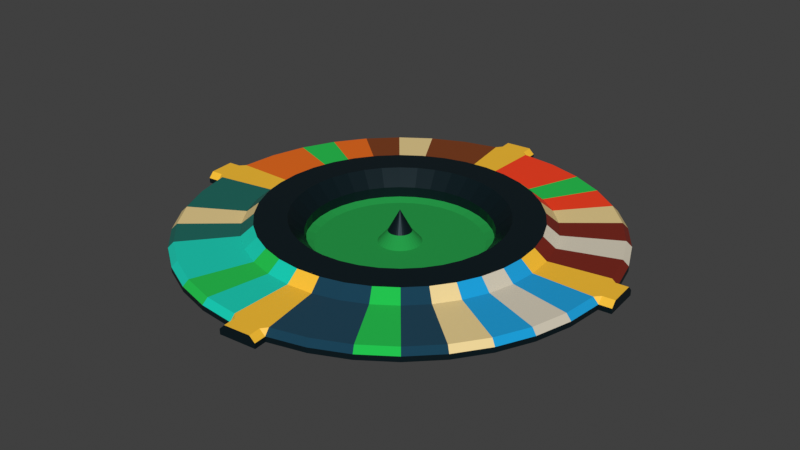 # Source: plateau.blend  (saved by Blender 2.93.21; exported with 4.5.12 LTS)
import bpy
from mathutils import Matrix  # noqa: F401  (used for matrix-valued properties, if any)

bpy.ops.wm.read_factory_settings(use_empty=True)
scene = bpy.context.scene
scene.name = 'Scene'

# ---- collections
col_collection = bpy.data.collections.new('Collection'); scene.collection.children.link(col_collection)

# ---- materials (node trees are filled in below, after node groups)
mat_plateau = bpy.data.materials.new('Plateau')
mat_plateau.use_transparent_shadow = False
mat_corner = bpy.data.materials.new('Corner')
mat_corner.use_transparent_shadow = False
mat_tapis = bpy.data.materials.new('Tapis')
mat_tapis.use_transparent_shadow = False
mat_border = bpy.data.materials.new('Border')
mat_border.use_transparent_shadow = False
mat_lightblue = bpy.data.materials.new('LightBlue')
mat_lightblue.use_transparent_shadow = False
mat_darkblue = bpy.data.materials.new('DarkBlue')
mat_darkblue.use_transparent_shadow = False
mat_cyan = bpy.data.materials.new('Cyan')
mat_cyan.use_transparent_shadow = False
mat_darkcyan = bpy.data.materials.new('DarkCyan')
mat_darkcyan.use_transparent_shadow = False
mat_orange = bpy.data.materials.new('Orange')
mat_orange.use_transparent_shadow = False
mat_darkorange = bpy.data.materials.new('DarkOrange')
mat_darkorange.use_transparent_shadow = False
mat_red = bpy.data.materials.new('Red')
mat_red.use_transparent_shadow = False
mat_darkred = bpy.data.materials.new('DarkRed')
mat_darkred.use_transparent_shadow = False
mat_lightyellow = bpy.data.materials.new('LightYellow')
mat_lightyellow.use_transparent_shadow = False
mat_green = bpy.data.materials.new('Green')
mat_green.use_transparent_shadow = False
mat_lightcyan = bpy.data.materials.new('LightCyan')
mat_lightcyan.use_transparent_shadow = False

# ---- material node trees
mat_plateau.use_nodes = True; mat_plateau.node_tree.nodes.clear()
_N = mat_plateau.node_tree.nodes; _L = mat_plateau.node_tree.links
n0 = _N.new('ShaderNodeBsdfPrincipled'); n0.name = 'Principled BSDF'; n0.location = (10, 300)
n0.distribution = 'GGX'
n0.subsurface_method = 'BURLEY'
n0.inputs[0].default_value = (0.956, 0.8714, 0.6939, 1.0)
n0.inputs[1].default_value = 0.5
n0.inputs[2].default_value = 1.0
n0.inputs[3].default_value = 1.45
n0.inputs[14].default_value = (0.989, 0.9678, 0.9235, 1.0)
n0.inputs[27].default_value = (0.0, 0.0, 0.0, 1.0)
n0.inputs[28].default_value = 1.0
n1 = _N.new('ShaderNodeOutputMaterial'); n1.name = 'Material Output'; n1.location = (300, 300)
_L.new(n0.outputs[0], n1.inputs[0])
n1.is_active_output = True
mat_corner.use_nodes = True; mat_corner.node_tree.nodes.clear()
_N = mat_corner.node_tree.nodes; _L = mat_corner.node_tree.links
n0 = _N.new('ShaderNodeBsdfPrincipled'); n0.name = 'Principled BSDF'; n0.location = (10, 300)
n0.distribution = 'GGX'
n0.subsurface_method = 'BURLEY'
n0.inputs[0].default_value = (1.0, 0.5583, 0.0356, 1.0)
n0.inputs[3].default_value = 1.45
n0.inputs[27].default_value = (0.0, 0.0, 0.0, 1.0)
n0.inputs[28].default_value = 1.0
n1 = _N.new('ShaderNodeOutputMaterial'); n1.name = 'Material Output'; n1.location = (300, 300)
_L.new(n0.outputs[0], n1.inputs[0])
n1.is_active_output = True
mat_tapis.use_nodes = True; mat_tapis.node_tree.nodes.clear()
_N = mat_tapis.node_tree.nodes; _L = mat_tapis.node_tree.links
n0 = _N.new('ShaderNodeBsdfPrincipled'); n0.name = 'Principled BSDF'; n0.location = (10, 300)
n0.distribution = 'GGX'
n0.subsurface_method = 'BURLEY'
n0.inputs[0].default_value = (0.016, 0.3278, 0.06301, 1.0)
n0.inputs[2].default_value = 1.0
n0.inputs[3].default_value = 1.45
n0.inputs[13].default_value = 0.2
n0.inputs[27].default_value = (0.0, 0.0, 0.0, 1.0)
n0.inputs[28].default_value = 1.0
n1 = _N.new('ShaderNodeOutputMaterial'); n1.name = 'Material Output'; n1.location = (300, 300)
_L.new(n0.outputs[0], n1.inputs[0])
n1.is_active_output = True
mat_border.use_nodes = True; mat_border.node_tree.nodes.clear()
_N = mat_border.node_tree.nodes; _L = mat_border.node_tree.links
n0 = _N.new('ShaderNodeBsdfPrincipled'); n0.name = 'Principled BSDF'; n0.location = (10, 300)
n0.distribution = 'GGX'
n0.subsurface_method = 'BURLEY'
n0.inputs[0].default_value = (0.006512, 0.01681, 0.02217, 1.0)
n0.inputs[1].default_value = 0.4
n0.inputs[2].default_value = 0.4
n0.inputs[3].default_value = 1.45
n0.inputs[13].default_value = 0.2
n0.inputs[27].default_value = (0.0, 0.0, 0.0, 1.0)
n0.inputs[28].default_value = 1.0
n1 = _N.new('ShaderNodeOutputMaterial'); n1.name = 'Material Output'; n1.location = (300, 300)
_L.new(n0.outputs[0], n1.inputs[0])
n1.is_active_output = True
mat_lightblue.use_nodes = True; mat_lightblue.node_tree.nodes.clear()
_N = mat_lightblue.node_tree.nodes; _L = mat_lightblue.node_tree.links
n0 = _N.new('ShaderNodeBsdfPrincipled'); n0.name = 'Principled BSDF'; n0.location = (10, 300)
n0.distribution = 'GGX'
n0.subsurface_method = 'BURLEY'
n0.inputs[0].default_value = (0.003347, 0.3467, 0.7011, 1.0)
n0.inputs[2].default_value = 1.0
n0.inputs[3].default_value = 1.45
n0.inputs[27].default_value = (0.0, 0.0, 0.0, 1.0)
n0.inputs[28].default_value = 1.0
n1 = _N.new('ShaderNodeOutputMaterial'); n1.name = 'Material Output'; n1.location = (300, 300)
_L.new(n0.outputs[0], n1.inputs[0])
n1.is_active_output = True
mat_darkblue.use_nodes = True; mat_darkblue.node_tree.nodes.clear()
_N = mat_darkblue.node_tree.nodes; _L = mat_darkblue.node_tree.links
n0 = _N.new('ShaderNodeBsdfPrincipled'); n0.name = 'Principled BSDF'; n0.location = (10, 300)
n0.distribution = 'GGX'
n0.subsurface_method = 'BURLEY'
n0.inputs[0].default_value = (0.002428, 0.04667, 0.0865, 1.0)
n0.inputs[2].default_value = 1.0
n0.inputs[3].default_value = 1.45
n0.inputs[27].default_value = (0.0, 0.0, 0.0, 1.0)
n0.inputs[28].default_value = 1.0
n1 = _N.new('ShaderNodeOutputMaterial'); n1.name = 'Material Output'; n1.location = (300, 300)
_L.new(n0.outputs[0], n1.inputs[0])
n1.is_active_output = True
mat_cyan.use_nodes = True; mat_cyan.node_tree.nodes.clear()
_N = mat_cyan.node_tree.nodes; _L = mat_cyan.node_tree.links
n0 = _N.new('ShaderNodeBsdfPrincipled'); n0.name = 'Principled BSDF'; n0.location = (10, 300)
n0.distribution = 'GGX'
n0.subsurface_method = 'BURLEY'
n0.inputs[0].default_value = (0.0, 0.6308, 0.473, 1.0)
n0.inputs[2].default_value = 1.0
n0.inputs[3].default_value = 1.45
n0.inputs[27].default_value = (0.0, 0.0, 0.0, 1.0)
n0.inputs[28].default_value = 1.0
n1 = _N.new('ShaderNodeOutputMaterial'); n1.name = 'Material Output'; n1.location = (300, 300)
_L.new(n0.outputs[0], n1.inputs[0])
n1.is_active_output = True
mat_darkcyan.use_nodes = True; mat_darkcyan.node_tree.nodes.clear()
_N = mat_darkcyan.node_tree.nodes; _L = mat_darkcyan.node_tree.links
n0 = _N.new('ShaderNodeBsdfPrincipled'); n0.name = 'Principled BSDF'; n0.location = (10, 300)
n0.distribution = 'GGX'
n0.subsurface_method = 'BURLEY'
n0.inputs[0].default_value = (0.002428, 0.1301, 0.1022, 1.0)
n0.inputs[2].default_value = 1.0
n0.inputs[3].default_value = 1.45
n0.inputs[27].default_value = (0.0, 0.0, 0.0, 1.0)
n0.inputs[28].default_value = 1.0
n1 = _N.new('ShaderNodeOutputMaterial'); n1.name = 'Material Output'; n1.location = (300, 300)
_L.new(n0.outputs[0], n1.inputs[0])
n1.is_active_output = True
mat_orange.use_nodes = True; mat_orange.node_tree.nodes.clear()
_N = mat_orange.node_tree.nodes; _L = mat_orange.node_tree.links
n0 = _N.new('ShaderNodeBsdfPrincipled'); n0.name = 'Principled BSDF'; n0.location = (10, 300)
n0.distribution = 'GGX'
n0.subsurface_method = 'BURLEY'
n0.inputs[0].default_value = (0.8148, 0.1413, 0.0, 1.0)
n0.inputs[2].default_value = 1.0
n0.inputs[3].default_value = 1.45
n0.inputs[27].default_value = (0.0, 0.0, 0.0, 1.0)
n0.inputs[28].default_value = 1.0
n1 = _N.new('ShaderNodeOutputMaterial'); n1.name = 'Material Output'; n1.location = (300, 300)
_L.new(n0.outputs[0], n1.inputs[0])
n1.is_active_output = True
mat_darkorange.use_nodes = True; mat_darkorange.node_tree.nodes.clear()
_N = mat_darkorange.node_tree.nodes; _L = mat_darkorange.node_tree.links
n0 = _N.new('ShaderNodeBsdfPrincipled'); n0.name = 'Principled BSDF'; n0.location = (10, 300)
n0.distribution = 'GGX'
n0.subsurface_method = 'BURLEY'
n0.inputs[0].default_value = (0.1946, 0.03689, 0.0, 1.0)
n0.inputs[2].default_value = 1.0
n0.inputs[3].default_value = 1.45
n0.inputs[27].default_value = (0.0, 0.0, 0.0, 1.0)
n0.inputs[28].default_value = 1.0
n1 = _N.new('ShaderNodeOutputMaterial'); n1.name = 'Material Output'; n1.location = (300, 300)
_L.new(n0.outputs[0], n1.inputs[0])
n1.is_active_output = True
mat_red.use_nodes = True; mat_red.node_tree.nodes.clear()
_N = mat_red.node_tree.nodes; _L = mat_red.node_tree.links
n0 = _N.new('ShaderNodeBsdfPrincipled'); n0.name = 'Principled BSDF'; n0.location = (10, 300)
n0.distribution = 'GGX'
n0.subsurface_method = 'BURLEY'
n0.inputs[0].default_value = (0.9539, 0.04376, 0.00354, 1.0)
n0.inputs[2].default_value = 1.0
n0.inputs[3].default_value = 1.45
n0.inputs[27].default_value = (0.0, 0.0, 0.0, 1.0)
n0.inputs[28].default_value = 1.0
n1 = _N.new('ShaderNodeOutputMaterial'); n1.name = 'Material Output'; n1.location = (300, 300)
_L.new(n0.outputs[0], n1.inputs[0])
n1.is_active_output = True
mat_darkred.use_nodes = True; mat_darkred.node_tree.nodes.clear()
_N = mat_darkred.node_tree.nodes; _L = mat_darkred.node_tree.links
n0 = _N.new('ShaderNodeBsdfPrincipled'); n0.name = 'Principled BSDF'; n0.location = (10, 300)
n0.distribution = 'GGX'
n0.subsurface_method = 'BURLEY'
n0.inputs[0].default_value = (0.1845, 0.009134, 0.0, 1.0)
n0.inputs[2].default_value = 1.0
n0.inputs[3].default_value = 1.45
n0.inputs[27].default_value = (0.0, 0.0, 0.0, 1.0)
n0.inputs[28].default_value = 1.0
n1 = _N.new('ShaderNodeOutputMaterial'); n1.name = 'Material Output'; n1.location = (300, 300)
_L.new(n0.outputs[0], n1.inputs[0])
n1.is_active_output = True
mat_lightyellow.use_nodes = True; mat_lightyellow.node_tree.nodes.clear()
_N = mat_lightyellow.node_tree.nodes; _L = mat_lightyellow.node_tree.links
n0 = _N.new('ShaderNodeBsdfPrincipled'); n0.name = 'Principled BSDF'; n0.location = (10, 300)
n0.distribution = 'GGX'
n0.subsurface_method = 'BURLEY'
n0.inputs[0].default_value = (0.855, 0.6596, 0.2997, 1.0)
n0.inputs[3].default_value = 1.45
n0.inputs[27].default_value = (0.0, 0.0, 0.0, 1.0)
n0.inputs[28].default_value = 1.0
n1 = _N.new('ShaderNodeOutputMaterial'); n1.name = 'Material Output'; n1.location = (300, 300)
_L.new(n0.outputs[0], n1.inputs[0])
n1.is_active_output = True
mat_green.use_nodes = True; mat_green.node_tree.nodes.clear()
_N = mat_green.node_tree.nodes; _L = mat_green.node_tree.links
n0 = _N.new('ShaderNodeBsdfPrincipled'); n0.name = 'Principled BSDF'; n0.location = (10, 300)
n0.distribution = 'GGX'
n0.subsurface_method = 'BURLEY'
n0.inputs[0].default_value = (0.008568, 0.5457, 0.07036, 1.0)
n0.inputs[2].default_value = 1.0
n0.inputs[3].default_value = 1.45
n0.inputs[27].default_value = (0.0, 0.0, 0.0, 1.0)
n0.inputs[28].default_value = 1.0
n1 = _N.new('ShaderNodeOutputMaterial'); n1.name = 'Material Output'; n1.location = (300, 300)
_L.new(n0.outputs[0], n1.inputs[0])
n1.is_active_output = True
mat_lightcyan.use_nodes = True; mat_lightcyan.node_tree.nodes.clear()
_N = mat_lightcyan.node_tree.nodes; _L = mat_lightcyan.node_tree.links
n0 = _N.new('ShaderNodeBsdfPrincipled'); n0.name = 'Principled BSDF'; n0.location = (10, 300)
n0.distribution = 'GGX'
n0.subsurface_method = 'BURLEY'
n0.inputs[0].default_value = (0.3231, 0.9131, 0.8308, 1.0)
n0.inputs[2].default_value = 1.0
n0.inputs[3].default_value = 1.45
n0.inputs[27].default_value = (0.0, 0.0, 0.0, 1.0)
n0.inputs[28].default_value = 1.0
n1 = _N.new('ShaderNodeOutputMaterial'); n1.name = 'Material Output'; n1.location = (300, 300)
_L.new(n0.outputs[0], n1.inputs[0])
n1.is_active_output = True

# ---- world
world_world = bpy.data.worlds.new('World'); scene.world = world_world
world_world.use_nodes = True; world_world.node_tree.nodes.clear()
_N = world_world.node_tree.nodes; _L = world_world.node_tree.links
n0 = _N.new('ShaderNodeOutputWorld'); n0.name = 'World Output'; n0.location = (300, 300)
n1 = _N.new('ShaderNodeBackground'); n1.name = 'Background'; n1.location = (10, 300)
n1.inputs[0].default_value = (0.05088, 0.05088, 0.05088, 1.0)
_L.new(n1.outputs[0], n0.inputs[0])
n0.is_active_output = True
world_world.color = (0.05088, 0.05088, 0.05088)
world_world.use_sun_shadow = False
world_world.sun_shadow_jitter_overblur = 0.0

# ---- meshes
me_cylinder = bpy.data.meshes.new('Cylinder')
me_cylinder.from_pydata([(0.0, 1.0, -0.025), (-1.529e-08, 0.6937, 0.02616), (0.1736, 0.9848, -0.025), (0.1205, 0.6831, 0.02616), (0.342, 0.9397, -0.025), (0.2372, 0.6518, 0.02616), (0.5, 0.866, -0.025), (0.3468, 0.6007, 0.02616), (0.6428, 0.766, -0.025), (0.4459, 0.5314, 0.02616), (0.766, 0.6428, -0.025), (0.5314, 0.4459, 0.02616), (0.866, 0.5, -0.025), (0.6007, 0.3468, 0.02616), (0.9397, 0.342, -0.025), (0.6518, 0.2372, 0.02616), (0.9848, 0.1736, -0.025), (0.6831, 0.1205, 0.02616), (1.0, -4.371e-08, -0.025), (0.6937, -3.275e-08, 0.02616), (0.9848, -0.1736, -0.025), (0.6831, -0.1205, 0.02616), (0.9397, -0.342, -0.025), (0.6518, -0.2372, 0.02616), (0.866, -0.5, -0.025), (0.6007, -0.3468, 0.02616), (0.766, -0.6428, -0.025), (0.5314, -0.4459, 0.02616), (0.6428, -0.766, -0.025), (0.4459, -0.5314, 0.02616), (0.5, -0.866, -0.025), (0.3468, -0.6007, 0.02616), (0.342, -0.9397, -0.025), (0.2372, -0.6518, 0.02616), (0.1736, -0.9848, -0.025), (0.1205, -0.6831, 0.02616), (-8.742e-08, -1.0, -0.025), (-6.507e-08, -0.6937, 0.02616), (-0.1736, -0.9848, -0.025), (-0.1205, -0.6831, 0.02616), (-0.342, -0.9397, -0.025), (-0.2372, -0.6518, 0.02616), (-0.5, -0.866, -0.025), (-0.3468, -0.6007, 0.02616), (-0.6428, -0.766, -0.025), (-0.4459, -0.5314, 0.02616), (-0.766, -0.6428, -0.025), (-0.5314, -0.4459, 0.02616), (-0.866, -0.5, -0.025), (-0.6007, -0.3468, 0.02616), (-0.9397, -0.342, -0.025), (-0.6518, -0.2372, 0.02616), (-0.9848, -0.1736, -0.025), (-0.6831, -0.1205, 0.02616), (-1.0, 1.192e-08, -0.025), (-0.6937, -1.215e-08, 0.02616), (-0.9848, 0.1736, -0.025), (-0.6831, 0.1205, 0.02616), (-0.9397, 0.342, -0.025), (-0.6518, 0.2372, 0.02616), (-0.866, 0.5, -0.025), (-0.6007, 0.3468, 0.02616), (-0.766, 0.6428, -0.025), (-0.5314, 0.4459, 0.02616), (-0.6428, 0.766, -0.025), (-0.4459, 0.5314, 0.02616), (-0.5, 0.866, -0.025), (-0.3468, 0.6007, 0.02616), (-0.342, 0.9397, -0.025), (-0.2372, 0.6518, 0.02616), (-0.1736, 0.9848, -0.025), (-0.1205, 0.6831, 0.02616), (1.049, 0.09182, -0.002439), (-0.09182, 1.049, -0.002443), (-1.049, -0.09182, -0.002439), (0.09182, -1.049, -0.002439), (1.042, 0.1786, -0.025), (1.042, 0.1786, -0.0005992), (1.044, 0.1531, 0.025), (1.055, 0.03049, 0.025), (1.057, 0.004992, -0.0005992), (1.057, 0.004992, -0.025), (-0.1786, 1.042, -0.025), (-0.1786, 1.042, -0.000603), (-0.1531, 1.044, 0.025), (-0.03049, 1.055, 0.025), (-0.004992, 1.057, -0.000603), (-0.004992, 1.057, -0.025), (-1.042, -0.1786, -0.025), (-1.042, -0.1786, -0.0005993), (-1.044, -0.1531, 0.025), (-1.055, -0.03049, 0.025), (-1.057, -0.004991, -0.0005993), (-1.057, -0.004991, -0.025), (0.1786, -1.042, -0.025), (0.1786, -1.042, -0.0005993), (0.1531, -1.044, 0.025), (0.03049, -1.055, 0.025), (0.004992, -1.057, -0.0005993), (0.004992, -1.057, -0.025), (0.1692, 0.9595, 0.025), (0.1736, 0.9848, -0.0005993), (-2.979e-09, 0.9743, 0.025), (0.0, 1.0, -0.0005993), (-0.0255, 0.9978, 0.025), (0.3332, 0.9155, 0.025), (0.342, 0.9397, -0.0005993), (0.4872, 0.8438, 0.025), (0.5, 0.866, -0.0005993), (0.6263, 0.7464, 0.025), (0.6428, 0.766, -0.0005993), (0.7464, 0.6263, 0.025), (0.766, 0.6428, -0.0005993), (0.8438, 0.4872, 0.025), (0.866, 0.5, -0.0005993), (0.9155, 0.3332, 0.025), (0.9397, 0.342, -0.0005993), (0.9848, 0.1736, -0.0005993), (0.9595, 0.1692, 0.025), (0.987, 0.1481, 0.025), (0.9743, -4.304e-08, 0.025), (1.0, -4.371e-08, -0.0005993), (0.9978, 0.0255, 0.025), (0.9595, -0.1692, 0.025), (0.9848, -0.1736, -0.0005993), (0.9155, -0.3332, 0.025), (0.9397, -0.342, -0.0005993), (0.8438, -0.4872, 0.025), (0.866, -0.5, -0.0005993), (0.7464, -0.6263, 0.025), (0.766, -0.6428, -0.0005993), (0.6263, -0.7464, 0.025), (0.6428, -0.766, -0.0005993), (0.4872, -0.8438, 0.025), (0.5, -0.866, -0.0005993), (0.3332, -0.9155, 0.025), (0.342, -0.9397, -0.0005993), (0.1736, -0.9848, -0.0005993), (0.1692, -0.9595, 0.025), (0.1481, -0.987, 0.025), (-8.589e-08, -0.9743, 0.025), (-8.742e-08, -1.0, -0.0005993), (0.0255, -0.9978, 0.025), (-0.1692, -0.9595, 0.025), (-0.1736, -0.9848, -0.0005993), (-0.3332, -0.9155, 0.025), (-0.342, -0.9397, -0.0005993), (-0.4872, -0.8438, 0.025), (-0.5, -0.866, -0.0005993), (-0.6263, -0.7464, 0.025), (-0.6428, -0.766, -0.0005993), (-0.7464, -0.6263, 0.025), (-0.766, -0.6428, -0.0005993), (-0.8438, -0.4872, 0.025), (-0.866, -0.5, -0.0005993), (-0.9155, -0.3332, 0.025), (-0.9397, -0.342, -0.0005993), (-0.9848, -0.1736, -0.0005993), (-0.9595, -0.1692, 0.025), (-0.987, -0.1481, 0.025), (-0.9743, 7.408e-09, 0.025), (-1.0, 1.192e-08, -0.0005993), (-0.9978, -0.0255, 0.025), (-0.9595, 0.1692, 0.025), (-0.9848, 0.1736, -0.0005993), (-0.9155, 0.3332, 0.025), (-0.9397, 0.342, -0.0005993), (-0.8438, 0.4872, 0.025), (-0.866, 0.5, -0.0005993), (-0.7464, 0.6263, 0.025), (-0.766, 0.6428, -0.0005993), (-0.6263, 0.7464, 0.025), (-0.6428, 0.766, -0.0005993), (-0.4872, 0.8438, 0.025), (-0.5, 0.866, -0.0005993), (-0.3332, 0.9155, 0.025), (-0.342, 0.9397, -0.0005993), (-0.1736, 0.9848, -0.0005993), (-0.1692, 0.9595, 0.025), (-0.1481, 0.987, 0.025), (0.1208, 0.6851, 0.02381), (-1.532e-08, 0.6957, 0.02381), (0.2379, 0.6537, 0.02381), (0.3478, 0.6025, 0.02381), (0.4472, 0.5329, 0.02381), (0.5329, 0.4472, 0.02381), (0.6025, 0.3478, 0.02381), (0.6537, 0.2379, 0.02381), (0.6851, 0.1208, 0.02381), (0.6957, -3.284e-08, 0.02381), (0.6851, -0.1208, 0.02381), (0.6537, -0.2379, 0.02381), (0.6025, -0.3478, 0.02381), (0.5329, -0.4472, 0.02381), (0.4472, -0.5329, 0.02381), (0.3478, -0.6025, 0.02381), (0.2379, -0.6537, 0.02381), (0.1208, -0.6851, 0.02381), (-6.525e-08, -0.6957, 0.02381), (-0.1208, -0.6851, 0.02381), (-0.2379, -0.6537, 0.02381), (-0.3478, -0.6025, 0.02381), (-0.4472, -0.5329, 0.02381), (-0.5329, -0.4472, 0.02381), (-0.6025, -0.3478, 0.02381), (-0.6537, -0.2379, 0.02381), (-0.6851, -0.1208, 0.02381), (-0.6957, -1.218e-08, 0.02381), (-0.6851, 0.1208, 0.02381), (-0.6537, 0.2379, 0.02381), (-0.6025, 0.3478, 0.02381), (-0.5329, 0.4472, 0.02381), (-0.4472, 0.5329, 0.02381), (-0.3478, 0.6025, 0.02381), (-0.2379, 0.6537, 0.02381), (-0.1208, 0.6851, 0.02381), (-1.882e-08, 0.636, 0.07325), (0.1104, 0.6264, 0.07325), (0.2175, 0.5977, 0.07325), (0.318, 0.5508, 0.07325), (0.4088, 0.4872, 0.07325), (0.4872, 0.4088, 0.07325), (0.5508, 0.318, 0.07325), (0.5977, 0.2175, 0.07325), (0.6264, 0.1104, 0.07325), (0.636, -2.999e-08, 0.07325), (0.6264, -0.1104, 0.07325), (0.5977, -0.2175, 0.07325), (0.5508, -0.318, 0.07325), (0.4872, -0.4088, 0.07325), (0.4088, -0.4872, 0.07325), (0.318, -0.5508, 0.07325), (0.2175, -0.5977, 0.07325), (0.1104, -0.6264, 0.07325), (-5.953e-08, -0.636, 0.07325), (-0.1104, -0.6264, 0.07325), (-0.2175, -0.5977, 0.07325), (-0.318, -0.5508, 0.07325), (-0.4088, -0.4872, 0.07325), (-0.4872, -0.4088, 0.07325), (-0.5508, -0.318, 0.07325), (-0.5977, -0.2175, 0.07325), (-0.6264, -0.1104, 0.07325), (-0.636, -1.749e-08, 0.07325), (-0.6264, 0.1104, 0.07325), (-0.5977, 0.2175, 0.07325), (-0.5508, 0.318, 0.07325), (-0.4872, 0.4088, 0.07325), (-0.4088, 0.4872, 0.07325), (-0.318, 0.5508, 0.07325), (-0.2175, 0.5977, 0.07325), (-0.1104, 0.6264, 0.07325), (-1.176e-07, 0.05434, -0.007947), (0.009437, 0.05352, -0.007947), (0.01859, 0.05107, -0.007947), (0.02717, 0.04706, -0.007947), (0.03493, 0.04163, -0.007947), (0.04163, 0.03493, -0.007947), (0.04706, 0.02717, -0.007947), (0.05107, 0.01859, -0.007947), (0.05352, 0.009437, -0.007947), (0.05434, -1.115e-07, -0.007947), (0.05352, -0.009437, -0.007947), (0.05107, -0.01859, -0.007947), (0.04706, -0.02717, -0.007947), (0.04163, -0.03493, -0.007947), (0.03493, -0.04163, -0.007947), (0.02717, -0.04706, -0.007947), (0.01859, -0.05107, -0.007947), (0.009437, -0.05352, -0.007947), (-1.166e-07, -0.05434, -0.007947), (-0.009437, -0.05352, -0.007947), (-0.01859, -0.05107, -0.007947), (-0.02717, -0.04706, -0.007947), (-0.03493, -0.04163, -0.007947), (-0.04163, -0.03493, -0.007947), (-0.04706, -0.02717, -0.007947), (-0.05107, -0.01859, -0.007947), (-0.05352, -0.009437, -0.007947), (-0.05434, -8.361e-08, -0.007947), (-0.05352, 0.009437, -0.007947), (-0.05107, 0.01859, -0.007947), (-0.04706, 0.02717, -0.007947), (-0.04163, 0.03493, -0.007947), (-0.03493, 0.04163, -0.007947), (-0.02717, 0.04706, -0.007947), (-0.01859, 0.05107, -0.007947), (-0.009437, 0.05352, -0.007947), (-0.08018, 0.9164, 0.025), (-4.705e-08, 0.4188, -0.04591), (0.07272, 0.4124, -0.04591), (0.1432, 0.3935, -0.04591), (0.2094, 0.3627, -0.04591), (0.2692, 0.3208, -0.04591), (0.3208, 0.2692, -0.04591), (0.3627, 0.2094, -0.04591), (0.3935, 0.1432, -0.04591), (0.4124, 0.07272, -0.04591), (0.4188, -2.186e-08, -0.04591), (0.4124, -0.07272, -0.04591), (0.3935, -0.1432, -0.04591), (0.3627, -0.2094, -0.04591), (0.3208, -0.2692, -0.04591), (0.2692, -0.3208, -0.04591), (0.2094, -0.3627, -0.04591), (0.1432, -0.3935, -0.04591), (0.07272, -0.4124, -0.04591), (-4.551e-08, -0.4188, -0.04591), (-0.07272, -0.4124, -0.04591), (-0.1432, -0.3935, -0.04591), (-0.2094, -0.3627, -0.04591), (-0.2692, -0.3208, -0.04591), (-0.3208, -0.2692, -0.04591), (-0.3627, -0.2094, -0.04591), (-0.3935, -0.1432, -0.04591), (-0.4124, -0.07272, -0.04591), (-0.4188, -5.811e-08, -0.04591), (-0.4124, 0.07272, -0.04591), (-0.3935, 0.1432, -0.04591), (-0.3627, 0.2094, -0.04591), (-0.3208, 0.2692, -0.04591), (-0.2692, 0.3208, -0.04591), (-0.2094, 0.3627, -0.04591), (-0.1432, 0.3935, -0.04591), (-0.07272, 0.4124, -0.04591), (0.07272, 0.4124, 0.002839), (0.08499, 0.482, 0.07325), (-3.8e-08, 0.4894, 0.07325), (-4.713e-08, 0.4188, 0.002839), (0.1432, 0.3935, 0.002839), (0.1674, 0.4599, 0.07325), (0.2094, 0.3627, 0.002839), (0.2447, 0.4239, 0.07325), (0.2692, 0.3208, 0.002839), (0.3146, 0.3749, 0.07325), (0.3208, 0.2692, 0.002839), (0.3749, 0.3146, 0.07325), (0.3627, 0.2094, 0.002839), (0.4239, 0.2447, 0.07325), (0.3935, 0.1432, 0.002839), (0.4599, 0.1674, 0.07325), (0.4124, 0.07272, 0.002839), (0.482, 0.08499, 0.07325), (0.4188, -2.186e-08, 0.002839), (0.4894, -2.451e-08, 0.07325), (0.4124, -0.07272, 0.002839), (0.482, -0.08499, 0.07325), (0.3935, -0.1432, 0.002839), (0.4599, -0.1674, 0.07325), (0.3627, -0.2094, 0.002839), (0.4239, -0.2447, 0.07325), (0.3208, -0.2692, 0.002839), (0.3749, -0.3146, 0.07325), (0.2692, -0.3208, 0.002839), (0.3146, -0.3749, 0.07325), (0.2094, -0.3627, 0.002839), (0.2447, -0.4239, 0.07325), (0.1432, -0.3935, 0.002839), (0.1674, -0.4599, 0.07325), (0.07272, -0.4124, 0.002839), (0.08499, -0.482, 0.07325), (-4.559e-08, -0.4188, 0.002839), (-5.021e-08, -0.4894, 0.07325), (-0.07272, -0.4124, 0.002839), (-0.08499, -0.482, 0.07325), (-0.1432, -0.3935, 0.002839), (-0.1674, -0.4599, 0.07325), (-0.2094, -0.3627, 0.002839), (-0.2447, -0.4239, 0.07325), (-0.2692, -0.3208, 0.002839), (-0.3146, -0.3749, 0.07325), (-0.3208, -0.2692, 0.002839), (-0.3749, -0.3146, 0.07325), (-0.3627, -0.2094, 0.002839), (-0.4239, -0.2447, 0.07325), (-0.3935, -0.1432, 0.002839), (-0.4599, -0.1674, 0.07325), (-0.4124, -0.07272, 0.002839), (-0.482, -0.08499, 0.07325), (-0.4188, -5.811e-08, 0.002839), (-0.4894, -4.49e-08, 0.07325), (-0.4124, 0.07272, 0.002839), (-0.482, 0.08499, 0.07325), (-0.3935, 0.1432, 0.002839), (-0.4599, 0.1674, 0.07325), (-0.3627, 0.2094, 0.002839), (-0.4239, 0.2447, 0.07325), (-0.3208, 0.2692, 0.002839), (-0.3749, 0.3146, 0.07325), (-0.2692, 0.3208, 0.002839), (-0.3146, 0.3749, 0.07325), (-0.2094, 0.3627, 0.002839), (-0.2447, 0.4239, 0.07325), (-0.1432, 0.3935, 0.002839), (-0.1674, 0.4599, 0.07325), (-0.07272, 0.4124, 0.002839), (-0.08499, 0.482, 0.07325), (-5.436e-08, 0.378, -0.05943), (0.06564, 0.3723, -0.05943), (0.1293, 0.3552, -0.05943), (0.189, 0.3274, -0.05943), (0.243, 0.2896, -0.05943), (0.2896, 0.243, -0.05943), (0.3274, 0.189, -0.05943), (0.3552, 0.1293, -0.05943), (0.3723, 0.06564, -0.05943), (0.378, -3.298e-08, -0.05943), (0.3723, -0.06564, -0.05943), (0.3552, -0.1293, -0.05943), (0.3274, -0.189, -0.05943), (0.2896, -0.243, -0.05943), (0.243, -0.2896, -0.05943), (0.189, -0.3274, -0.05943), (0.1293, -0.3552, -0.05943), (0.06564, -0.3723, -0.05943), (-5.495e-08, -0.378, -0.05943), (-0.06564, -0.3723, -0.05943), (-0.1293, -0.3552, -0.05943), (-0.189, -0.3274, -0.05943), (-0.243, -0.2896, -0.05943), (-0.2896, -0.243, -0.05943), (-0.3274, -0.189, -0.05943), (-0.3552, -0.1293, -0.05943), (-0.3723, -0.06564, -0.05943), (-0.378, -6.832e-08, -0.05943), (-0.3723, 0.06564, -0.05943), (-0.3552, 0.1293, -0.05943), (-0.3274, 0.189, -0.05943), (-0.2896, 0.243, -0.05943), (-0.243, 0.2896, -0.05943), (-0.189, 0.3274, -0.05943), (-0.1293, 0.3552, -0.05943), (-0.06564, 0.3723, -0.05943), (-1.044e-07, 0.09911, -0.05943), (0.01721, 0.0976, -0.05943), (0.0339, 0.09313, -0.05943), (0.04955, 0.08583, -0.05943), (0.06371, 0.07592, -0.05943), (0.07592, 0.06371, -0.05943), (0.08583, 0.04955, -0.05943), (0.09313, 0.0339, -0.05943), (0.0976, 0.01721, -0.05943), (0.09911, -1.133e-07, -0.05943), (0.0976, -0.01721, -0.05943), (0.09313, -0.0339, -0.05943), (0.08583, -0.04955, -0.05943), (0.07592, -0.06371, -0.05943), (0.06371, -0.07592, -0.05943), (0.04955, -0.08583, -0.05943), (0.0339, -0.09313, -0.05943), (0.01721, -0.0976, -0.05943), (-1.238e-07, -0.09911, -0.05943), (-0.01721, -0.0976, -0.05943), (-0.0339, -0.09313, -0.05943), (-0.04955, -0.08583, -0.05943), (-0.06371, -0.07592, -0.05943), (-0.07592, -0.06371, -0.05943), (-0.08583, -0.04955, -0.05943), (-0.09313, -0.0339, -0.05943), (-0.0976, -0.01721, -0.05943), (-0.09911, -1.424e-07, -0.05943), (-0.0976, 0.01721, -0.05943), (-0.09313, 0.0339, -0.05943), (-0.08583, 0.04955, -0.05943), (-0.07592, 0.06371, -0.05943), (-0.06371, 0.07592, -0.05943), (-0.04955, 0.08583, -0.05943), (-0.0339, 0.09313, -0.05943), (-0.01721, 0.0976, -0.05943), (-5.411e-09, -3.863e-09, 0.09287), (0.9164, 0.08018, 0.025), (0.08018, -0.9164, 0.025), (-0.9164, -0.08018, 0.025)], [], [(2, 101, 106, 4), (3, 5, 105, 100), (5, 7, 107, 105), (7, 9, 109, 107), (9, 11, 111, 109), (11, 13, 113, 111), (13, 15, 115, 113), (15, 17, 118, 115), (35, 37, 471), (19, 21, 123, 120), (21, 23, 125, 123), (23, 25, 127, 125), (25, 27, 129, 127), (27, 29, 131, 129), (29, 31, 133, 131), (31, 33, 135, 133), (33, 35, 138, 135), (53, 55, 472), (37, 39, 143, 140), (39, 41, 145, 143), (41, 43, 147, 145), (43, 45, 149, 147), (45, 47, 151, 149), (47, 49, 153, 151), (49, 51, 155, 153), (51, 53, 158, 155), (55, 57, 163, 160), (57, 59, 165, 163), (59, 61, 167, 165), (61, 63, 169, 167), (63, 65, 171, 169), (65, 67, 173, 171), (67, 69, 175, 173), (31, 29, 194, 195), (69, 71, 178, 175), (119, 78, 79, 122), (0, 103, 101, 2), (96, 95, 75), (6, 108, 110, 8), (8, 110, 112, 10), (10, 112, 114, 12), (12, 114, 116, 14), (14, 116, 117, 16), (97, 96, 75), (18, 121, 124, 20), (20, 124, 126, 22), (22, 126, 128, 24), (24, 128, 130, 26), (26, 130, 132, 28), (28, 132, 134, 30), (30, 134, 136, 32), (32, 136, 137, 34), (98, 97, 75), (36, 141, 144, 38), (38, 144, 146, 40), (40, 146, 148, 42), (42, 148, 150, 44), (44, 150, 152, 46), (46, 152, 154, 48), (48, 154, 156, 50), (50, 156, 157, 52), (99, 98, 75), (54, 161, 164, 56), (56, 164, 166, 58), (58, 166, 168, 60), (60, 168, 170, 62), (62, 170, 172, 64), (64, 172, 174, 66), (66, 174, 176, 68), (68, 176, 177, 70), (93, 92, 74), (4, 106, 108, 6), (5, 3, 180, 182), (363, 361, 307, 308), (59, 57, 208, 209), (33, 31, 195, 196), (1, 71, 215, 181), (61, 59, 209, 210), (35, 33, 196, 197), (9, 7, 183, 184), (63, 61, 210, 211), (37, 35, 197, 198), (11, 9, 184, 185), (65, 63, 211, 212), (39, 37, 198, 199), (13, 11, 185, 186), (67, 65, 212, 213), (41, 39, 199, 200), (15, 13, 186, 187), (69, 67, 213, 214), (43, 41, 200, 201), (17, 15, 187, 188), (71, 69, 214, 215), (45, 43, 201, 202), (19, 17, 188, 189), (47, 45, 202, 203), (21, 19, 189, 190), (7, 5, 182, 183), (49, 47, 203, 204), (23, 21, 190, 191), (51, 49, 204, 205), (25, 23, 191, 192), (53, 51, 205, 206), (27, 25, 192, 193), (55, 53, 206, 207), (29, 27, 193, 194), (57, 55, 207, 208), (102, 103, 104), (117, 118, 119), (120, 121, 122), (137, 138, 139), (140, 141, 142), (157, 158, 159), (160, 161, 162), (177, 178, 179), (101, 103, 102, 100), (106, 101, 100, 105), (108, 106, 105, 107), (110, 108, 107, 109), (112, 110, 109, 111), (114, 112, 111, 113), (116, 114, 113, 115), (117, 116, 115, 118), (124, 121, 120, 123), (126, 124, 123, 125), (128, 126, 125, 127), (130, 128, 127, 129), (132, 130, 129, 131), (134, 132, 131, 133), (136, 134, 133, 135), (137, 136, 135, 138), (144, 141, 140, 143), (146, 144, 143, 145), (148, 146, 145, 147), (150, 148, 147, 149), (152, 150, 149, 151), (154, 152, 151, 153), (156, 154, 153, 155), (157, 156, 155, 158), (164, 161, 160, 163), (166, 164, 163, 165), (168, 166, 165, 167), (170, 168, 167, 169), (172, 170, 169, 171), (174, 172, 171, 173), (176, 174, 173, 175), (177, 176, 175, 178), (1, 3, 100, 102), (86, 87, 0, 103), (102, 104, 288), (104, 179, 288), (104, 179, 84, 85), (87, 86, 73), (71, 1, 288), (81, 18, 121, 80), (85, 86, 103, 104), (179, 178, 288), (81, 80, 72), (1, 102, 288), (83, 84, 179, 177), (83, 177, 70, 82), (178, 71, 288), (79, 80, 121, 122), (95, 94, 75), (94, 99, 75), (92, 91, 74), (91, 90, 74), (90, 89, 74), (89, 88, 74), (88, 93, 74), (86, 85, 73), (85, 84, 73), (84, 83, 73), (83, 82, 73), (82, 87, 73), (80, 79, 72), (79, 78, 72), (78, 77, 72), (77, 76, 72), (76, 81, 72), (180, 181, 216, 217), (182, 180, 217, 218), (183, 182, 218, 219), (184, 183, 219, 220), (185, 184, 220, 221), (186, 185, 221, 222), (187, 186, 222, 223), (188, 187, 223, 224), (189, 188, 224, 225), (190, 189, 225, 226), (191, 190, 226, 227), (192, 191, 227, 228), (193, 192, 228, 229), (194, 193, 229, 230), (195, 194, 230, 231), (196, 195, 231, 232), (197, 196, 232, 233), (198, 197, 233, 234), (199, 198, 234, 235), (200, 199, 235, 236), (201, 200, 236, 237), (202, 201, 237, 238), (203, 202, 238, 239), (204, 203, 239, 240), (205, 204, 240, 241), (206, 205, 241, 242), (207, 206, 242, 243), (208, 207, 243, 244), (209, 208, 244, 245), (210, 209, 245, 246), (211, 210, 246, 247), (212, 211, 247, 248), (213, 212, 248, 249), (214, 213, 249, 250), (215, 214, 250, 251), (181, 215, 251, 216), (3, 1, 181, 180), (329, 325, 290, 291), (327, 326, 217, 216), (333, 331, 292, 293), (335, 333, 293, 294), (337, 335, 294, 295), (339, 337, 295, 296), (341, 339, 296, 297), (343, 341, 297, 298), (345, 343, 298, 299), (347, 345, 299, 300), (349, 347, 300, 301), (351, 349, 301, 302), (353, 351, 302, 303), (355, 353, 303, 304), (357, 355, 304, 305), (359, 357, 305, 306), (360, 362, 234, 233), (361, 359, 306, 307), (365, 363, 308, 309), (367, 365, 309, 310), (369, 367, 310, 311), (371, 369, 311, 312), (373, 371, 312, 313), (375, 373, 313, 314), (377, 375, 314, 315), (379, 377, 315, 316), (381, 379, 316, 317), (383, 381, 317, 318), (385, 383, 318, 319), (387, 385, 319, 320), (389, 387, 320, 321), (391, 389, 321, 322), (393, 391, 322, 323), (395, 393, 323, 324), (331, 329, 291, 292), (334, 336, 221, 220), (388, 390, 248, 247), (362, 364, 235, 234), (336, 338, 222, 221), (390, 392, 249, 248), (364, 366, 236, 235), (338, 340, 223, 222), (392, 394, 250, 249), (366, 368, 237, 236), (340, 342, 224, 223), (394, 396, 251, 250), (368, 370, 238, 237), (342, 344, 225, 224), (396, 327, 216, 251), (370, 372, 239, 238), (344, 346, 226, 225), (372, 374, 240, 239), (346, 348, 227, 226), (374, 376, 241, 240), (348, 350, 228, 227), (376, 378, 242, 241), (350, 352, 229, 228), (378, 380, 243, 242), (352, 354, 230, 229), (326, 330, 218, 217), (380, 382, 244, 243), (354, 356, 231, 230), (328, 395, 324, 289), (382, 384, 245, 244), (356, 358, 232, 231), (330, 332, 219, 218), (384, 386, 246, 245), (358, 360, 233, 232), (332, 334, 220, 219), (386, 388, 247, 246), (17, 19, 470), (77, 78, 119, 117), (76, 77, 117, 16), (97, 142, 139, 96), (97, 98, 141, 142), (99, 36, 141, 98), (95, 96, 139, 137), (94, 95, 137, 34), (91, 162, 159, 90), (89, 90, 159, 157), (88, 89, 157, 52), (91, 92, 161, 162), (93, 54, 161, 92), (397, 398, 290, 289), (398, 399, 291, 290), (399, 400, 292, 291), (400, 401, 293, 292), (401, 402, 294, 293), (402, 403, 295, 294), (403, 404, 296, 295), (404, 405, 297, 296), (405, 406, 298, 297), (406, 407, 299, 298), (407, 408, 300, 299), (408, 409, 301, 300), (409, 410, 302, 301), (410, 411, 303, 302), (411, 412, 304, 303), (412, 413, 305, 304), (413, 414, 306, 305), (414, 415, 307, 306), (415, 416, 308, 307), (416, 417, 309, 308), (417, 418, 310, 309), (418, 419, 311, 310), (419, 420, 312, 311), (420, 421, 313, 312), (421, 422, 314, 313), (422, 423, 315, 314), (423, 424, 316, 315), (424, 425, 317, 316), (425, 426, 318, 317), (426, 427, 319, 318), (427, 428, 320, 319), (428, 429, 321, 320), (429, 430, 322, 321), (430, 431, 323, 322), (431, 432, 324, 323), (432, 397, 289, 324), (328, 325, 326, 327), (325, 329, 330, 326), (329, 331, 332, 330), (331, 333, 334, 332), (333, 335, 336, 334), (335, 337, 338, 336), (337, 339, 340, 338), (339, 341, 342, 340), (341, 343, 344, 342), (343, 345, 346, 344), (345, 347, 348, 346), (347, 349, 350, 348), (349, 351, 352, 350), (351, 353, 354, 352), (353, 355, 356, 354), (355, 357, 358, 356), (357, 359, 360, 358), (359, 361, 362, 360), (361, 363, 364, 362), (363, 365, 366, 364), (365, 367, 368, 366), (367, 369, 370, 368), (369, 371, 372, 370), (371, 373, 374, 372), (373, 375, 376, 374), (375, 377, 378, 376), (377, 379, 380, 378), (379, 381, 382, 380), (381, 383, 384, 382), (383, 385, 386, 384), (385, 387, 388, 386), (387, 389, 390, 388), (389, 391, 392, 390), (391, 393, 394, 392), (393, 395, 396, 394), (395, 328, 327, 396), (325, 328, 289, 290), (433, 434, 398, 397), (434, 435, 399, 398), (435, 436, 400, 399), (436, 437, 401, 400), (437, 438, 402, 401), (438, 439, 403, 402), (439, 440, 404, 403), (440, 441, 405, 404), (441, 442, 406, 405), (442, 443, 407, 406), (443, 444, 408, 407), (444, 445, 409, 408), (445, 446, 410, 409), (446, 447, 411, 410), (447, 448, 412, 411), (448, 449, 413, 412), (449, 450, 414, 413), (450, 451, 415, 414), (451, 452, 416, 415), (452, 453, 417, 416), (453, 454, 418, 417), (454, 455, 419, 418), (455, 456, 420, 419), (456, 457, 421, 420), (457, 458, 422, 421), (458, 459, 423, 422), (459, 460, 424, 423), (460, 461, 425, 424), (461, 462, 426, 425), (462, 463, 427, 426), (463, 464, 428, 427), (464, 465, 429, 428), (465, 466, 430, 429), (466, 467, 431, 430), (467, 468, 432, 431), (468, 433, 397, 432), (252, 253, 434, 433), (253, 254, 435, 434), (254, 255, 436, 435), (255, 256, 437, 436), (256, 257, 438, 437), (257, 258, 439, 438), (258, 259, 440, 439), (259, 260, 441, 440), (260, 261, 442, 441), (261, 262, 443, 442), (262, 263, 444, 443), (263, 264, 445, 444), (264, 265, 446, 445), (265, 266, 447, 446), (266, 267, 448, 447), (267, 268, 449, 448), (268, 269, 450, 449), (269, 270, 451, 450), (270, 271, 452, 451), (271, 272, 453, 452), (272, 273, 454, 453), (273, 274, 455, 454), (274, 275, 456, 455), (275, 276, 457, 456), (276, 277, 458, 457), (277, 278, 459, 458), (278, 279, 460, 459), (279, 280, 461, 460), (280, 281, 462, 461), (281, 282, 463, 462), (282, 283, 464, 463), (283, 284, 465, 464), (284, 285, 466, 465), (285, 286, 467, 466), (286, 287, 468, 467), (287, 252, 433, 468), (252, 287, 469), (287, 286, 469), (286, 285, 469), (285, 284, 469), (284, 283, 469), (283, 282, 469), (282, 281, 469), (281, 280, 469), (280, 279, 469), (279, 278, 469), (278, 277, 469), (277, 276, 469), (276, 275, 469), (275, 274, 469), (274, 273, 469), (273, 272, 469), (272, 271, 469), (271, 270, 469), (270, 269, 469), (269, 268, 469), (268, 267, 469), (267, 266, 469), (266, 265, 469), (265, 264, 469), (264, 263, 469), (263, 262, 469), (262, 261, 469), (261, 260, 469), (260, 259, 469), (259, 258, 469), (258, 257, 469), (257, 256, 469), (256, 255, 469), (255, 254, 469), (254, 253, 469), (253, 252, 469), (19, 120, 470), (120, 122, 470), (122, 119, 470), (119, 118, 470), (118, 17, 470), (37, 140, 471), (140, 142, 471), (142, 139, 471), (139, 138, 471), (138, 35, 471), (55, 160, 472), (160, 162, 472), (162, 159, 472), (159, 158, 472), (158, 53, 472)])
me_cylinder.polygons.foreach_set('material_index', [3, 10, 13, 10, 12, 11, 0, 11, 1, 4, 0, 4, 12, 5, 13, 5, 5, 1, 6, 13, 6, 6, 7, 12, 7, 7, 8, 8, 13, 8, 9, 12, 9, 0, 9, 1, 3, 3, 3, 3, 3, 3, 3, 3, 3, 3, 3, 3, 3, 3, 3, 3, 3, 3, 3, 3, 3, 3, 3, 3, 3, 3, 3, 3, 3, 3, 3, 3, 3, 3, 3, 3, 0, 3, 8, 0, 0, 0, 0, 0, 0, 0, 0, 0, 0, 0, 0, 13, 0, 14, 0, 0, 0, 0, 0, 0, 0, 13, 12, 0, 0, 0, 0, 4, 0, 0, 0, 1, 1, 1, 1, 1, 1, 1, 1, 10, 10, 13, 10, 12, 11, 0, 11, 4, 0, 4, 12, 5, 13, 5, 5, 6, 13, 6, 6, 7, 12, 7, 7, 8, 8, 13, 8, 9, 12, 9, 9, 10, 3, 1, 1, 1, 3, 1, 3, 1, 1, 3, 1, 1, 3, 1, 1, 3, 3, 3, 3, 3, 3, 3, 3, 3, 3, 3, 3, 3, 3, 3, 3, 3, 10, 10, 13, 10, 12, 11, 0, 11, 1, 4, 0, 4, 12, 5, 13, 5, 5, 1, 6, 13, 6, 6, 7, 12, 7, 7, 1, 8, 8, 13, 8, 9, 12, 9, 9, 1, 0, 3, 3, 3, 3, 3, 3, 3, 3, 3, 3, 3, 3, 3, 3, 3, 3, 3, 3, 3, 3, 3, 3, 3, 3, 3, 3, 3, 3, 3, 3, 3, 3, 3, 3, 3, 3, 3, 3, 3, 3, 3, 3, 3, 3, 3, 3, 3, 3, 3, 3, 3, 3, 3, 3, 3, 3, 3, 3, 3, 3, 3, 3, 3, 3, 3, 3, 3, 3, 3, 3, 1, 1, 3, 1, 1, 3, 1, 3, 1, 1, 3, 1, 3, 2, 2, 2, 2, 2, 2, 2, 2, 2, 2, 2, 2, 2, 2, 2, 2, 2, 2, 2, 2, 2, 2, 2, 2, 2, 2, 2, 2, 2, 2, 2, 2, 2, 2, 2, 2, 3, 3, 3, 3, 3, 3, 3, 3, 3, 3, 3, 3, 3, 3, 3, 3, 3, 3, 3, 3, 3, 3, 3, 3, 3, 3, 3, 3, 3, 3, 3, 3, 3, 3, 3, 3, 3, 2, 2, 2, 2, 2, 2, 2, 2, 2, 2, 2, 2, 2, 2, 2, 2, 2, 2, 2, 2, 2, 2, 2, 2, 2, 2, 2, 2, 2, 2, 2, 2, 2, 2, 2, 2, 2, 2, 2, 2, 2, 2, 2, 2, 2, 2, 2, 2, 2, 2, 2, 2, 2, 2, 2, 2, 2, 2, 2, 2, 2, 2, 2, 2, 2, 2, 2, 2, 2, 2, 2, 2, 3, 3, 3, 3, 3, 3, 3, 3, 3, 3, 3, 3, 3, 3, 3, 3, 3, 3, 3, 3, 3, 3, 3, 3, 3, 3, 3, 3, 3, 3, 3, 3, 3, 3, 3, 3, 1, 1, 1, 1, 1, 1, 1, 1, 1, 1, 1, 1, 1, 1, 1])
_uv = me_cylinder.uv_layers.new(name='UVMap')
_uv.uv.foreach_set('vector', [0.9722, 0.5, 0.9722, 0.744, 0.9444, 0.744, 0.9444, 0.5, 0.2854, 0.4508, 0.3197, 0.4416, 0.33, 0.4697, 0.2906, 0.4803, 0.3197, 0.4416, 0.3519, 0.4266, 0.3669, 0.4525, 0.33, 0.4697, 0.3519, 0.4266, 0.381, 0.4062, 0.4003, 0.4291, 0.3669, 0.4525, 0.381, 0.4062, 0.4062, 0.381, 0.4291, 0.4003, 0.4003, 0.4291, 0.4062, 0.381, 0.4266, 0.3519, 0.4525, 0.3669, 0.4291, 0.4003, 0.4266, 0.3519, 0.4416, 0.3197, 0.4697, 0.33, 0.4525, 0.3669, 0.4416, 0.3197, 0.4508, 0.2854, 0.4803, 0.2906, 0.4697, 0.33, 0.2854, 0.04923, 0.25, 0.04614, 0.2692, 0.03006, 0.4539, 0.25, 0.4508, 0.2146, 0.4803, 0.2094, 0.4838, 0.25, 0.4508, 0.2146, 0.4416, 0.1803, 0.4697, 0.17, 0.4803, 0.2094, 0.4416, 0.1803, 0.4265, 0.1481, 0.4525, 0.1331, 0.4697, 0.17, 0.4265, 0.1481, 0.4062, 0.119, 0.4291, 0.0997, 0.4525, 0.1331, 0.4062, 0.119, 0.381, 0.09383, 0.4003, 0.07087, 0.4291, 0.0997, 0.381, 0.09383, 0.3519, 0.07345, 0.3669, 0.04749, 0.4003, 0.07087, 0.3519, 0.07345, 0.3197, 0.05843, 0.33, 0.03027, 0.3669, 0.04749, 0.3197, 0.05843, 0.2854, 0.04923, 0.2906, 0.01972, 0.33, 0.03027, 0.04923, 0.2146, 0.04614, 0.25, 0.03006, 0.2308, 0.25, 0.04614, 0.2146, 0.04923, 0.2094, 0.01972, 0.25, 0.01617, 0.2146, 0.04923, 0.1803, 0.05843, 0.17, 0.03027, 0.2094, 0.01972, 0.1803, 0.05843, 0.1481, 0.07345, 0.1331, 0.04749, 0.17, 0.03027, 0.1481, 0.07345, 0.119, 0.09383, 0.0997, 0.07087, 0.1331, 0.04749, 0.119, 0.09383, 0.09383, 0.119, 0.07087, 0.0997, 0.0997, 0.07087, 0.09383, 0.119, 0.07345, 0.1481, 0.04749, 0.1331, 0.07087, 0.0997, 0.07345, 0.1481, 0.05843, 0.1803, 0.03027, 0.17, 0.04749, 0.1331, 0.05843, 0.1803, 0.04923, 0.2146, 0.01972, 0.2094, 0.03027, 0.17, 0.04614, 0.25, 0.04923, 0.2854, 0.01972, 0.2906, 0.01617, 0.25, 0.04923, 0.2854, 0.05843, 0.3197, 0.03027, 0.33, 0.01972, 0.2906, 0.05843, 0.3197, 0.07345, 0.3519, 0.04749, 0.3669, 0.03027, 0.33, 0.07345, 0.3519, 0.09383, 0.381, 0.07087, 0.4003, 0.04749, 0.3669, 0.09383, 0.381, 0.119, 0.4062, 0.0997, 0.4291, 0.07087, 0.4003, 0.119, 0.4062, 0.1481, 0.4265, 0.1331, 0.4525, 0.0997, 0.4291, 0.1481, 0.4265, 0.1803, 0.4416, 0.17, 0.4697, 0.1331, 0.4525, 0.3519, 0.07345, 0.381, 0.09383, 0.381, 0.09383, 0.3519, 0.07345, 0.1803, 0.4416, 0.2146, 0.4508, 0.2094, 0.4803, 0.17, 0.4697, 0.4869, 0.2856, 0.2541, 1.0, 0.2737, 1.0, 0.4895, 0.2561, 1.0, 0.5, 1.0, 0.744, 0.9722, 0.744, 0.9722, 0.5, 0.004079, 1.0, -3.316e-07, 0.744, 0.01389, 0.7256, 0.9167, 0.5, 0.9167, 0.744, 0.8889, 0.744, 0.8889, 0.5, 0.8889, 0.5, 0.8889, 0.744, 0.8611, 0.744, 0.8611, 0.5, 0.8611, 0.5, 0.8611, 0.744, 0.8333, 0.744, 0.8333, 0.5, 0.8333, 0.5, 0.8333, 0.744, 0.8056, 0.744, 0.8056, 0.5, 0.8056, 0.5, 0.8056, 0.744, 0.7778, 0.744, 0.7778, 0.5, 0.0237, 1.0, 0.004079, 1.0, 0.01389, 0.7256, 0.75, 0.5, 0.75, 0.744, 0.7222, 0.744, 0.7222, 0.5, 0.7222, 0.5, 0.7222, 0.744, 0.6944, 0.744, 0.6944, 0.5, 0.6944, 0.5, 0.6944, 0.744, 0.6667, 0.744, 0.6667, 0.5, 0.6667, 0.5, 0.6667, 0.744, 0.6389, 0.744, 0.6389, 0.5, 0.6389, 0.5, 0.6389, 0.744, 0.6111, 0.744, 0.6111, 0.5, 0.6111, 0.5, 0.6111, 0.744, 0.5833, 0.744, 0.5833, 0.5, 0.5833, 0.5, 0.5833, 0.744, 0.5556, 0.744, 0.5556, 0.5, 0.5556, 0.5, 0.5556, 0.744, 0.5278, 0.744, 0.5278, 0.5, 0.02778, 0.744, 0.0237, 1.0, 0.01389, 0.7256, 0.5, 0.5, 0.5, 0.744, 0.4722, 0.744, 0.4722, 0.5, 0.4722, 0.5, 0.4722, 0.744, 0.4444, 0.744, 0.4444, 0.5, 0.4444, 0.5, 0.4444, 0.744, 0.4167, 0.744, 0.4167, 0.5, 0.4167, 0.5, 0.4167, 0.744, 0.3889, 0.744, 0.3889, 0.5, 0.3889, 0.5, 0.3889, 0.744, 0.3611, 0.744, 0.3611, 0.5, 0.3611, 0.5, 0.3611, 0.744, 0.3333, 0.744, 0.3333, 0.5, 0.3333, 0.5, 0.3333, 0.744, 0.3056, 0.744, 0.3056, 0.5, 0.3056, 0.5, 0.3056, 0.744, 0.2778, 0.744, 0.2778, 0.5, 0.02778, 0.5, 0.02778, 0.744, 0.01389, 0.7256, 0.25, 0.5, 0.25, 0.744, 0.2222, 0.744, 0.2222, 0.5, 0.2222, 0.5, 0.2222, 0.744, 0.1944, 0.744, 0.1944, 0.5, 0.1944, 0.5, 0.1944, 0.744, 0.1667, 0.744, 0.1667, 0.5, 0.1667, 0.5, 0.1667, 0.744, 0.1389, 0.744, 0.1389, 0.5, 0.1389, 0.5, 0.1389, 0.744, 0.1111, 0.744, 0.1111, 0.5, 0.1111, 0.5, 0.1111, 0.744, 0.08333, 0.744, 0.08333, 0.5, 0.08333, 0.5, 0.08333, 0.744, 0.05556, 0.744, 0.05556, 0.5, 0.05556, 0.5, 0.05556, 0.744, 0.02778, 0.744, 0.02778, 0.5, 0.7778, 0.5, 0.7778, 0.744, 0.7639, 0.7256, 0.9444, 0.5, 0.9444, 0.744, 0.9167, 0.744, 0.9167, 0.5, 0.3197, 0.4416, 0.2854, 0.4508, 0.2854, 0.4508, 0.3197, 0.4416, 0.2272, 0.1209, 0.25, 0.1189, 0.25, 0.1189, 0.2272, 0.1209, 0.05843, 0.3197, 0.04923, 0.2854, 0.04923, 0.2854, 0.05843, 0.3197, 0.3197, 0.05843, 0.3519, 0.07345, 0.3519, 0.07345, 0.3197, 0.05843, 0.25, 0.4539, 0.2146, 0.4508, 0.2146, 0.4508, 0.25, 0.4539, 0.07345, 0.3519, 0.05843, 0.3197, 0.05843, 0.3197, 0.07345, 0.3519, 0.2854, 0.04923, 0.3197, 0.05843, 0.3197, 0.05843, 0.2854, 0.04923, 0.381, 0.4062, 0.3519, 0.4266, 0.3519, 0.4266, 0.381, 0.4062, 0.09383, 0.381, 0.07345, 0.3519, 0.07345, 0.3519, 0.09383, 0.381, 0.25, 0.04614, 0.2854, 0.04923, 0.2854, 0.04923, 0.25, 0.04614, 0.4062, 0.381, 0.381, 0.4062, 0.381, 0.4062, 0.4062, 0.381, 0.119, 0.4062, 0.09383, 0.381, 0.09383, 0.381, 0.119, 0.4062, 0.2146, 0.04923, 0.25, 0.04614, 0.25, 0.04614, 0.2146, 0.04923, 0.4266, 0.3519, 0.4062, 0.381, 0.4062, 0.381, 0.4266, 0.3519, 0.1481, 0.4265, 0.119, 0.4062, 0.119, 0.4062, 0.1481, 0.4265, 0.1803, 0.05843, 0.2146, 0.04923, 0.2146, 0.04923, 0.1803, 0.05843, 0.4416, 0.3197, 0.4266, 0.3519, 0.4266, 0.3519, 0.4416, 0.3197, 0.1803, 0.4416, 0.1481, 0.4265, 0.1481, 0.4265, 0.1803, 0.4416, 0.1481, 0.07345, 0.1803, 0.05843, 0.1803, 0.05843, 0.1481, 0.07345, 0.4508, 0.2854, 0.4416, 0.3197, 0.4416, 0.3197, 0.4508, 0.2854, 0.2146, 0.4508, 0.1803, 0.4416, 0.1803, 0.4416, 0.2146, 0.4508, 0.119, 0.09383, 0.1481, 0.07345, 0.1481, 0.07345, 0.119, 0.09383, 0.4539, 0.25, 0.4508, 0.2854, 0.4508, 0.2854, 0.4539, 0.25, 0.09383, 0.119, 0.119, 0.09383, 0.119, 0.09383, 0.09383, 0.119, 0.4508, 0.2146, 0.4539, 0.25, 0.4539, 0.25, 0.4508, 0.2146, 0.3519, 0.4266, 0.3197, 0.4416, 0.3197, 0.4416, 0.3519, 0.4266, 0.07345, 0.1481, 0.09383, 0.119, 0.09383, 0.119, 0.07345, 0.1481, 0.4416, 0.1803, 0.4508, 0.2146, 0.4508, 0.2146, 0.4416, 0.1803, 0.05843, 0.1803, 0.07345, 0.1481, 0.07345, 0.1481, 0.05843, 0.1803, 0.4265, 0.1481, 0.4416, 0.1803, 0.4416, 0.1803, 0.4266, 0.1481, 0.04923, 0.2146, 0.05843, 0.1803, 0.05843, 0.1803, 0.04923, 0.2146, 0.4062, 0.119, 0.4265, 0.1481, 0.4266, 0.1481, 0.4062, 0.119, 0.04614, 0.25, 0.04923, 0.2146, 0.04923, 0.2146, 0.04614, 0.25, 0.381, 0.09383, 0.4062, 0.119, 0.4062, 0.119, 0.381, 0.09383, 0.04923, 0.2854, 0.04614, 0.25, 0.04614, 0.25, 0.04923, 0.2854, 0.0003566, 1.0, -3.316e-07, 0.744, 0.004079, 1.0, 0.7778, 0.744, 0.7774, 1.0, 0.7737, 1.0, 0.7504, 1.0, 0.75, 0.744, 0.7541, 1.0, 0.5278, 0.744, 0.5274, 1.0, 0.5237, 1.0, 0.5004, 1.0, 0.5, 0.744, 0.5041, 1.0, 0.2778, 0.744, 0.2774, 1.0, 0.2737, 1.0, 0.2504, 1.0, 0.25, 0.744, 0.2541, 1.0, 0.02778, 0.744, 0.02742, 1.0, 0.0237, 1.0, 0.9722, 0.744, 1.0, 0.744, 0.9996, 1.0, 0.9726, 1.0, 0.9444, 0.744, 0.9722, 0.744, 0.9719, 1.0, 0.9448, 1.0, 0.9167, 0.744, 0.9444, 0.744, 0.9441, 1.0, 0.917, 1.0, 0.8889, 0.744, 0.9167, 0.744, 0.9163, 1.0, 0.8892, 1.0, 0.8611, 0.744, 0.8889, 0.744, 0.8885, 1.0, 0.8615, 1.0, 0.8333, 0.744, 0.8611, 0.744, 0.8608, 1.0, 0.8337, 1.0, 0.8056, 0.744, 0.8333, 0.744, 0.833, 1.0, 0.8059, 1.0, 0.7778, 0.744, 0.8056, 0.744, 0.8052, 1.0, 0.7781, 1.0, 0.7222, 0.744, 0.75, 0.744, 0.7496, 1.0, 0.7226, 1.0, 0.6944, 0.744, 0.7222, 0.744, 0.7219, 1.0, 0.6948, 1.0, 0.6667, 0.744, 0.6944, 0.744, 0.6941, 1.0, 0.667, 1.0, 0.6389, 0.744, 0.6667, 0.744, 0.6663, 1.0, 0.6392, 1.0, 0.6111, 0.744, 0.6389, 0.744, 0.6385, 1.0, 0.6115, 1.0, 0.5833, 0.744, 0.6111, 0.744, 0.6108, 1.0, 0.5837, 1.0, 0.5556, 0.744, 0.5833, 0.744, 0.583, 1.0, 0.5559, 1.0, 0.5278, 0.744, 0.5556, 0.744, 0.5552, 1.0, 0.5281, 1.0, 0.4722, 0.744, 0.5, 0.744, 0.4996, 1.0, 0.4726, 1.0, 0.4444, 0.744, 0.4722, 0.744, 0.4719, 1.0, 0.4448, 1.0, 0.4167, 0.744, 0.4444, 0.744, 0.4441, 1.0, 0.417, 1.0, 0.3889, 0.744, 0.4167, 0.744, 0.4163, 1.0, 0.3892, 1.0, 0.3611, 0.744, 0.3889, 0.744, 0.3885, 1.0, 0.3615, 1.0, 0.3333, 0.744, 0.3611, 0.744, 0.3608, 1.0, 0.3337, 1.0, 0.3056, 0.744, 0.3333, 0.744, 0.333, 1.0, 0.3059, 1.0, 0.2778, 0.744, 0.3056, 0.744, 0.3052, 1.0, 0.2781, 1.0, 0.2222, 0.744, 0.25, 0.744, 0.2496, 1.0, 0.2226, 1.0, 0.1944, 0.744, 0.2222, 0.744, 0.2219, 1.0, 0.1948, 1.0, 0.1667, 0.744, 0.1944, 0.744, 0.1941, 1.0, 0.167, 1.0, 0.1389, 0.744, 0.1667, 0.744, 0.1663, 1.0, 0.1392, 1.0, 0.1111, 0.744, 0.1389, 0.744, 0.1385, 1.0, 0.1115, 1.0, 0.08333, 0.744, 0.1111, 0.744, 0.1108, 1.0, 0.08369, 1.0, 0.05556, 0.744, 0.08333, 0.744, 0.08298, 1.0, 0.05591, 1.0, 0.02778, 0.744, 0.05556, 0.744, 0.0552, 1.0, 0.02813, 1.0, 0.25, 0.4539, 0.2854, 0.4508, 0.2906, 0.4803, 0.25, 0.4838, 0.5278, 0.744, 0.5278, 0.5, 1.0, 0.5, -3.316e-07, 0.744, 0.25, 0.4838, 0.2439, 0.4895, 0.2308, 0.4699, 0.2439, 0.4895, 0.2144, 0.4869, 0.2308, 0.4699, 0.2439, 0.4895, 0.2144, 0.4869, 0.5041, 1.0, 0.5237, 1.0, 0.5278, 0.5, 0.5278, 0.744, 0.5139, 0.7256, 0.2146, 0.4508, 0.25, 0.4539, 0.2308, 0.4699, 0.2778, 0.5, 0.75, 0.5, 0.75, 0.744, 0.2778, 0.744, 0.5237, 1.0, 0.5278, 0.744, -3.316e-07, 0.744, 0.2439, 0.4895, 0.2144, 0.4869, 0.2094, 0.4803, 0.2308, 0.4699, 0.2778, 0.5, 0.2778, 0.744, 0.2639, 0.7256, 0.25, 0.4539, 0.25, 0.4838, 0.2308, 0.4699, 0.5, 0.744, 0.5041, 1.0, 0.0237, 1.0, 0.02778, 0.744, 0.5, 0.744, 0.02778, 0.744, 0.02778, 0.5, 0.5, 0.5, 0.2094, 0.4803, 0.2146, 0.4508, 0.2308, 0.4699, 0.2737, 1.0, 0.2778, 0.744, 0.75, 0.744, 0.4895, 0.2561, -3.316e-07, 0.744, -3.316e-07, 0.5, 0.01389, 0.7256, -3.316e-07, 0.5, 0.02778, 0.5, 0.01389, 0.7256, 0.7778, 0.744, 0.7737, 1.0, 0.7639, 0.7256, 0.7737, 1.0, 0.7541, 1.0, 0.7639, 0.7256, 0.7541, 1.0, 0.75, 0.744, 0.7639, 0.7256, 0.75, 0.744, 0.75, 0.5, 0.7639, 0.7256, 0.75, 0.5, 0.7778, 0.5, 0.7639, 0.7256, 0.5278, 0.744, 0.5237, 1.0, 0.5139, 0.7256, 0.5237, 1.0, 0.5041, 1.0, 0.5139, 0.7256, 0.5041, 1.0, 0.5, 0.744, 0.5139, 0.7256, 0.5, 0.744, 0.5, 0.5, 0.5139, 0.7256, 0.5, 0.5, 0.5278, 0.5, 0.5139, 0.7256, 0.2778, 0.744, 0.2737, 1.0, 0.2639, 0.7256, 0.2737, 1.0, 0.2541, 1.0, 0.2639, 0.7256, 0.2541, 1.0, 0.25, 0.744, 0.2639, 0.7256, 0.25, 0.744, 0.25, 0.5, 0.2639, 0.7256, 0.25, 0.5, 0.2778, 0.5, 0.2639, 0.7256, 0.2854, 0.4508, 0.25, 0.4539, 0.25, 0.4491, 0.2846, 0.446, 0.3197, 0.4416, 0.2854, 0.4508, 0.2846, 0.446, 0.3181, 0.4371, 0.3519, 0.4266, 0.3197, 0.4416, 0.3181, 0.4371, 0.3495, 0.4224, 0.381, 0.4062, 0.3519, 0.4266, 0.3495, 0.4224, 0.378, 0.4025, 0.4062, 0.381, 0.381, 0.4062, 0.378, 0.4025, 0.4025, 0.378, 0.4266, 0.3519, 0.4062, 0.381, 0.4025, 0.378, 0.4224, 0.3495, 0.4416, 0.3197, 0.4266, 0.3519, 0.4224, 0.3495, 0.4371, 0.3181, 0.4508, 0.2854, 0.4416, 0.3197, 0.4371, 0.3181, 0.446, 0.2846, 0.4539, 0.25, 0.4508, 0.2854, 0.446, 0.2846, 0.4491, 0.25, 0.4508, 0.2146, 0.4539, 0.25, 0.4491, 0.25, 0.446, 0.2154, 0.4416, 0.1803, 0.4508, 0.2146, 0.446, 0.2154, 0.4371, 0.1819, 0.4266, 0.1481, 0.4416, 0.1803, 0.4371, 0.1819, 0.4224, 0.1505, 0.4062, 0.119, 0.4266, 0.1481, 0.4224, 0.1505, 0.4025, 0.122, 0.381, 0.09383, 0.4062, 0.119, 0.4025, 0.122, 0.378, 0.09751, 0.3519, 0.07345, 0.381, 0.09383, 0.378, 0.09751, 0.3495, 0.07761, 0.3197, 0.05843, 0.3519, 0.07345, 0.3495, 0.07761, 0.3181, 0.06295, 0.2854, 0.04923, 0.3197, 0.05843, 0.3181, 0.06295, 0.2846, 0.05397, 0.25, 0.04614, 0.2854, 0.04923, 0.2846, 0.05397, 0.25, 0.05094, 0.2146, 0.04923, 0.25, 0.04614, 0.25, 0.05094, 0.2154, 0.05397, 0.1803, 0.05843, 0.2146, 0.04923, 0.2154, 0.05397, 0.1819, 0.06295, 0.1481, 0.07345, 0.1803, 0.05843, 0.1819, 0.06295, 0.1505, 0.07761, 0.119, 0.09383, 0.1481, 0.07345, 0.1505, 0.07761, 0.122, 0.09751, 0.09383, 0.119, 0.119, 0.09383, 0.122, 0.09751, 0.09751, 0.122, 0.07345, 0.1481, 0.09383, 0.119, 0.09751, 0.122, 0.07761, 0.1505, 0.05843, 0.1803, 0.07345, 0.1481, 0.07761, 0.1505, 0.06295, 0.1819, 0.04923, 0.2146, 0.05843, 0.1803, 0.06295, 0.1819, 0.05397, 0.2154, 0.04614, 0.25, 0.04923, 0.2146, 0.05397, 0.2154, 0.05094, 0.25, 0.04923, 0.2854, 0.04614, 0.25, 0.05094, 0.25, 0.05397, 0.2846, 0.05843, 0.3197, 0.04923, 0.2854, 0.05397, 0.2846, 0.06295, 0.3181, 0.07345, 0.3519, 0.05843, 0.3197, 0.06295, 0.3181, 0.07761, 0.3495, 0.09383, 0.381, 0.07345, 0.3519, 0.07761, 0.3495, 0.09751, 0.378, 0.119, 0.4062, 0.09383, 0.381, 0.09751, 0.378, 0.122, 0.4025, 0.1481, 0.4265, 0.119, 0.4062, 0.122, 0.4025, 0.1505, 0.4224, 0.1803, 0.4416, 0.1481, 0.4265, 0.1505, 0.4224, 0.1819, 0.4371, 0.2146, 0.4508, 0.1803, 0.4416, 0.1819, 0.4371, 0.2154, 0.446, 0.25, 0.4539, 0.2146, 0.4508, 0.2154, 0.446, 0.25, 0.4491, 0.2854, 0.4508, 0.25, 0.4539, 0.25, 0.4539, 0.2854, 0.4508, 0.2948, 0.3732, 0.2728, 0.3791, 0.2728, 0.3791, 0.2948, 0.3732, 0.25, 0.4032, 0.2766, 0.4009, 0.2846, 0.446, 0.25, 0.4491, 0.3342, 0.3504, 0.3155, 0.3635, 0.3155, 0.3635, 0.3342, 0.3504, 0.3504, 0.3342, 0.3342, 0.3504, 0.3342, 0.3504, 0.3504, 0.3342, 0.3635, 0.3155, 0.3504, 0.3342, 0.3504, 0.3342, 0.3635, 0.3155, 0.3732, 0.2948, 0.3635, 0.3155, 0.3635, 0.3155, 0.3732, 0.2948, 0.3791, 0.2728, 0.3732, 0.2948, 0.3732, 0.2948, 0.3791, 0.2728, 0.3811, 0.25, 0.3791, 0.2728, 0.3791, 0.2728, 0.3811, 0.25, 0.3791, 0.2272, 0.3811, 0.25, 0.3811, 0.25, 0.3791, 0.2272, 0.3732, 0.2052, 0.3791, 0.2272, 0.3791, 0.2272, 0.3732, 0.2052, 0.3635, 0.1845, 0.3732, 0.2052, 0.3732, 0.2052, 0.3635, 0.1845, 0.3504, 0.1658, 0.3635, 0.1845, 0.3635, 0.1845, 0.3504, 0.1658, 0.3342, 0.1496, 0.3504, 0.1658, 0.3504, 0.1658, 0.3342, 0.1496, 0.3155, 0.1365, 0.3342, 0.1496, 0.3342, 0.1496, 0.3155, 0.1365, 0.2948, 0.1268, 0.3155, 0.1365, 0.3155, 0.1365, 0.2948, 0.1268, 0.2728, 0.1209, 0.2948, 0.1268, 0.2948, 0.1268, 0.2728, 0.1209, 0.2766, 0.09915, 0.25, 0.09682, 0.25, 0.05094, 0.2846, 0.05397, 0.25, 0.1189, 0.2728, 0.1209, 0.2728, 0.1209, 0.25, 0.1189, 0.2052, 0.1268, 0.2272, 0.1209, 0.2272, 0.1209, 0.2052, 0.1268, 0.1845, 0.1365, 0.2052, 0.1268, 0.2052, 0.1268, 0.1845, 0.1365, 0.1658, 0.1496, 0.1845, 0.1365, 0.1845, 0.1365, 0.1658, 0.1496, 0.1496, 0.1658, 0.1658, 0.1496, 0.1658, 0.1496, 0.1496, 0.1658, 0.1365, 0.1845, 0.1496, 0.1658, 0.1496, 0.1658, 0.1365, 0.1845, 0.1268, 0.2052, 0.1365, 0.1845, 0.1365, 0.1845, 0.1268, 0.2052, 0.1209, 0.2272, 0.1268, 0.2052, 0.1268, 0.2052, 0.1209, 0.2272, 0.1189, 0.25, 0.1209, 0.2272, 0.1209, 0.2272, 0.1189, 0.25, 0.1209, 0.2728, 0.1189, 0.25, 0.1189, 0.25, 0.1209, 0.2728, 0.1268, 0.2948, 0.1209, 0.2728, 0.1209, 0.2728, 0.1268, 0.2948, 0.1365, 0.3155, 0.1268, 0.2948, 0.1268, 0.2948, 0.1365, 0.3155, 0.1496, 0.3342, 0.1365, 0.3155, 0.1365, 0.3155, 0.1496, 0.3342, 0.1658, 0.3504, 0.1496, 0.3342, 0.1496, 0.3342, 0.1658, 0.3504, 0.1845, 0.3635, 0.1658, 0.3504, 0.1658, 0.3504, 0.1845, 0.3635, 0.2052, 0.3732, 0.1845, 0.3635, 0.1845, 0.3635, 0.2052, 0.3732, 0.2272, 0.3791, 0.2052, 0.3732, 0.2052, 0.3732, 0.2272, 0.3791, 0.3155, 0.3635, 0.2948, 0.3732, 0.2948, 0.3732, 0.3155, 0.3635, 0.3485, 0.3673, 0.3673, 0.3485, 0.4025, 0.378, 0.378, 0.4025, 0.1327, 0.3485, 0.1515, 0.3673, 0.122, 0.4025, 0.09751, 0.378, 0.25, 0.09682, 0.2234, 0.09915, 0.2154, 0.05397, 0.25, 0.05094, 0.3673, 0.3485, 0.3827, 0.3266, 0.4224, 0.3495, 0.4025, 0.378, 0.1515, 0.3673, 0.1734, 0.3827, 0.1505, 0.4224, 0.122, 0.4025, 0.2234, 0.09915, 0.1976, 0.1061, 0.1819, 0.06295, 0.2154, 0.05397, 0.3827, 0.3266, 0.3939, 0.3024, 0.4371, 0.3181, 0.4224, 0.3495, 0.1734, 0.3827, 0.1976, 0.3939, 0.1819, 0.4371, 0.1505, 0.4224, 0.1976, 0.1061, 0.1734, 0.1173, 0.1505, 0.07761, 0.1819, 0.06295, 0.3939, 0.3024, 0.4009, 0.2766, 0.446, 0.2846, 0.4371, 0.3181, 0.1976, 0.3939, 0.2234, 0.4009, 0.2154, 0.446, 0.1819, 0.4371, 0.1734, 0.1173, 0.1515, 0.1327, 0.122, 0.09751, 0.1505, 0.07761, 0.4009, 0.2766, 0.4032, 0.25, 0.4491, 0.25, 0.446, 0.2846, 0.2234, 0.4009, 0.25, 0.4032, 0.25, 0.4491, 0.2154, 0.446, 0.1515, 0.1327, 0.1327, 0.1515, 0.09751, 0.122, 0.122, 0.09751, 0.4032, 0.25, 0.4009, 0.2234, 0.446, 0.2154, 0.4491, 0.25, 0.1327, 0.1515, 0.1173, 0.1734, 0.07761, 0.1505, 0.09751, 0.122, 0.4009, 0.2234, 0.3939, 0.1976, 0.4371, 0.1819, 0.446, 0.2154, 0.1173, 0.1734, 0.1061, 0.1976, 0.06295, 0.1819, 0.07761, 0.1505, 0.3939, 0.1976, 0.3827, 0.1734, 0.4224, 0.1505, 0.4371, 0.1819, 0.1061, 0.1976, 0.09915, 0.2234, 0.05397, 0.2154, 0.06295, 0.1819, 0.3827, 0.1734, 0.3673, 0.1515, 0.4025, 0.122, 0.4224, 0.1505, 0.09915, 0.2234, 0.09682, 0.25, 0.05094, 0.25, 0.05397, 0.2154, 0.3673, 0.1515, 0.3485, 0.1327, 0.378, 0.09751, 0.4025, 0.122, 0.2766, 0.4009, 0.3024, 0.3939, 0.3181, 0.4371, 0.2846, 0.446, 0.09682, 0.25, 0.09915, 0.2766, 0.05397, 0.2846, 0.05094, 0.25, 0.3485, 0.1327, 0.3266, 0.1173, 0.3495, 0.07761, 0.378, 0.09751, 0.25, 0.3811, 0.2272, 0.3791, 0.2272, 0.3791, 0.25, 0.3811, 0.09915, 0.2766, 0.1061, 0.3024, 0.06295, 0.3181, 0.05397, 0.2846, 0.3266, 0.1173, 0.3024, 0.1061, 0.3181, 0.06295, 0.3495, 0.07761, 0.3024, 0.3939, 0.3266, 0.3827, 0.3495, 0.4224, 0.3181, 0.4371, 0.1061, 0.3024, 0.1173, 0.3266, 0.07761, 0.3495, 0.06295, 0.3181, 0.3024, 0.1061, 0.2766, 0.09915, 0.2846, 0.05397, 0.3181, 0.06295, 0.3266, 0.3827, 0.3485, 0.3673, 0.378, 0.4025, 0.3495, 0.4224, 0.1173, 0.3266, 0.1327, 0.3485, 0.09751, 0.378, 0.07761, 0.3495, 0.4508, 0.2854, 0.4539, 0.25, 0.4699, 0.2692, 0.25, 0.744, 0.2541, 1.0, 0.7737, 1.0, 0.7778, 0.744, 0.25, 0.5, 0.25, 0.744, 0.7778, 0.744, 0.7778, 0.5, 0.0237, 1.0, 0.2561, 0.01054, 0.2856, 0.01311, 0.004079, 1.0, 0.0237, 1.0, 0.02778, 0.744, 0.5, 0.744, 0.2561, 0.01054, 0.02778, 0.5, 0.5, 0.5, 0.5, 0.744, 0.02778, 0.744, -3.316e-07, 0.744, 0.004079, 1.0, 0.5237, 1.0, 0.5278, 0.744, -3.316e-07, 0.5, -3.316e-07, 0.744, 0.5278, 0.744, 0.5278, 0.5, 0.7737, 1.0, 0.01054, 0.2439, 0.01311, 0.2144, 0.7541, 1.0, 0.75, 0.744, 0.7541, 1.0, 0.2737, 1.0, 0.2778, 0.744, 0.75, 0.5, 0.75, 0.744, 0.2778, 0.744, 0.2778, 0.5, 0.7737, 1.0, 0.7778, 0.744, 0.25, 0.744, 0.01054, 0.2439, 0.7778, 0.5, 0.25, 0.5, 0.25, 0.744, 0.7778, 0.744, 0.25, 0.3683, 0.2705, 0.3665, 0.2728, 0.3791, 0.25, 0.3811, 0.2705, 0.3665, 0.2905, 0.3612, 0.2948, 0.3732, 0.2728, 0.3791, 0.2905, 0.3612, 0.3092, 0.3525, 0.3155, 0.3635, 0.2948, 0.3732, 0.3092, 0.3525, 0.326, 0.3406, 0.3342, 0.3504, 0.3155, 0.3635, 0.326, 0.3406, 0.3406, 0.326, 0.3504, 0.3342, 0.3342, 0.3504, 0.3406, 0.326, 0.3525, 0.3092, 0.3635, 0.3155, 0.3504, 0.3342, 0.3525, 0.3092, 0.3612, 0.2905, 0.3732, 0.2948, 0.3635, 0.3155, 0.3612, 0.2905, 0.3665, 0.2705, 0.3791, 0.2728, 0.3732, 0.2948, 0.3665, 0.2705, 0.3683, 0.25, 0.3811, 0.25, 0.3791, 0.2728, 0.3683, 0.25, 0.3665, 0.2295, 0.3791, 0.2272, 0.3811, 0.25, 0.3665, 0.2295, 0.3612, 0.2095, 0.3732, 0.2052, 0.3791, 0.2272, 0.3612, 0.2095, 0.3525, 0.1908, 0.3635, 0.1845, 0.3732, 0.2052, 0.3525, 0.1908, 0.3406, 0.174, 0.3504, 0.1658, 0.3635, 0.1845, 0.3406, 0.174, 0.326, 0.1594, 0.3342, 0.1496, 0.3504, 0.1658, 0.326, 0.1594, 0.3092, 0.1475, 0.3155, 0.1365, 0.3342, 0.1496, 0.3092, 0.1475, 0.2905, 0.1388, 0.2948, 0.1268, 0.3155, 0.1365, 0.2905, 0.1388, 0.2705, 0.1335, 0.2728, 0.1209, 0.2948, 0.1268, 0.2705, 0.1335, 0.25, 0.1317, 0.25, 0.1189, 0.2728, 0.1209, 0.25, 0.1317, 0.2295, 0.1335, 0.2272, 0.1209, 0.25, 0.1189, 0.2295, 0.1335, 0.2095, 0.1388, 0.2052, 0.1268, 0.2272, 0.1209, 0.2095, 0.1388, 0.1908, 0.1475, 0.1845, 0.1365, 0.2052, 0.1268, 0.1908, 0.1475, 0.174, 0.1594, 0.1658, 0.1496, 0.1845, 0.1365, 0.174, 0.1594, 0.1594, 0.174, 0.1496, 0.1658, 0.1658, 0.1496, 0.1594, 0.174, 0.1475, 0.1908, 0.1365, 0.1845, 0.1496, 0.1658, 0.1475, 0.1908, 0.1388, 0.2095, 0.1268, 0.2052, 0.1365, 0.1845, 0.1388, 0.2095, 0.1335, 0.2295, 0.1209, 0.2272, 0.1268, 0.2052, 0.1335, 0.2295, 0.1317, 0.25, 0.1189, 0.25, 0.1209, 0.2272, 0.1317, 0.25, 0.1335, 0.2705, 0.1209, 0.2728, 0.1189, 0.25, 0.1335, 0.2705, 0.1388, 0.2905, 0.1268, 0.2948, 0.1209, 0.2728, 0.1388, 0.2905, 0.1475, 0.3092, 0.1365, 0.3155, 0.1268, 0.2948, 0.1475, 0.3092, 0.1594, 0.326, 0.1496, 0.3342, 0.1365, 0.3155, 0.1594, 0.326, 0.174, 0.3406, 0.1658, 0.3504, 0.1496, 0.3342, 0.174, 0.3406, 0.1908, 0.3525, 0.1845, 0.3635, 0.1658, 0.3504, 0.1908, 0.3525, 0.2095, 0.3612, 0.2052, 0.3732, 0.1845, 0.3635, 0.2095, 0.3612, 0.2295, 0.3665, 0.2272, 0.3791, 0.2052, 0.3732, 0.2295, 0.3665, 0.25, 0.3683, 0.25, 0.3811, 0.2272, 0.3791, 0.25, 0.3811, 0.2728, 0.3791, 0.2766, 0.4009, 0.25, 0.4032, 0.2728, 0.3791, 0.2948, 0.3732, 0.3024, 0.3939, 0.2766, 0.4009, 0.2948, 0.3732, 0.3155, 0.3635, 0.3266, 0.3827, 0.3024, 0.3939, 0.3155, 0.3635, 0.3342, 0.3504, 0.3485, 0.3673, 0.3266, 0.3827, 0.3342, 0.3504, 0.3504, 0.3342, 0.3673, 0.3485, 0.3485, 0.3673, 0.3504, 0.3342, 0.3635, 0.3155, 0.3827, 0.3266, 0.3673, 0.3485, 0.3635, 0.3155, 0.3732, 0.2948, 0.3939, 0.3024, 0.3827, 0.3266, 0.3732, 0.2948, 0.3791, 0.2728, 0.4009, 0.2766, 0.3939, 0.3024, 0.3791, 0.2728, 0.3811, 0.25, 0.4032, 0.25, 0.4009, 0.2766, 0.3811, 0.25, 0.3791, 0.2272, 0.4009, 0.2234, 0.4032, 0.25, 0.3791, 0.2272, 0.3732, 0.2052, 0.3939, 0.1976, 0.4009, 0.2234, 0.3732, 0.2052, 0.3635, 0.1845, 0.3827, 0.1734, 0.3939, 0.1976, 0.3635, 0.1845, 0.3504, 0.1658, 0.3673, 0.1515, 0.3827, 0.1734, 0.3504, 0.1658, 0.3342, 0.1496, 0.3485, 0.1327, 0.3673, 0.1515, 0.3342, 0.1496, 0.3155, 0.1365, 0.3266, 0.1173, 0.3485, 0.1327, 0.3155, 0.1365, 0.2948, 0.1268, 0.3024, 0.1061, 0.3266, 0.1173, 0.2948, 0.1268, 0.2728, 0.1209, 0.2766, 0.09915, 0.3024, 0.1061, 0.2728, 0.1209, 0.25, 0.1189, 0.25, 0.09682, 0.2766, 0.09915, 0.25, 0.1189, 0.2272, 0.1209, 0.2234, 0.09915, 0.25, 0.09682, 0.2272, 0.1209, 0.2052, 0.1268, 0.1976, 0.1061, 0.2234, 0.09915, 0.2052, 0.1268, 0.1845, 0.1365, 0.1734, 0.1173, 0.1976, 0.1061, 0.1845, 0.1365, 0.1658, 0.1496, 0.1515, 0.1327, 0.1734, 0.1173, 0.1658, 0.1496, 0.1496, 0.1658, 0.1327, 0.1515, 0.1515, 0.1327, 0.1496, 0.1658, 0.1365, 0.1845, 0.1173, 0.1734, 0.1327, 0.1515, 0.1365, 0.1845, 0.1268, 0.2052, 0.1061, 0.1976, 0.1173, 0.1734, 0.1268, 0.2052, 0.1209, 0.2272, 0.09915, 0.2234, 0.1061, 0.1976, 0.1209, 0.2272, 0.1189, 0.25, 0.09682, 0.25, 0.09915, 0.2234, 0.1189, 0.25, 0.1209, 0.2728, 0.09915, 0.2766, 0.09682, 0.25, 0.1209, 0.2728, 0.1268, 0.2948, 0.1061, 0.3024, 0.09915, 0.2766, 0.1268, 0.2948, 0.1365, 0.3155, 0.1173, 0.3266, 0.1061, 0.3024, 0.1365, 0.3155, 0.1496, 0.3342, 0.1327, 0.3485, 0.1173, 0.3266, 0.1496, 0.3342, 0.1658, 0.3504, 0.1515, 0.3673, 0.1327, 0.3485, 0.1658, 0.3504, 0.1845, 0.3635, 0.1734, 0.3827, 0.1515, 0.3673, 0.1845, 0.3635, 0.2052, 0.3732, 0.1976, 0.3939, 0.1734, 0.3827, 0.2052, 0.3732, 0.2272, 0.3791, 0.2234, 0.4009, 0.1976, 0.3939, 0.2272, 0.3791, 0.25, 0.3811, 0.25, 0.4032, 0.2234, 0.4009, 0.2728, 0.3791, 0.25, 0.3811, 0.25, 0.3811, 0.2728, 0.3791, 0.25, 0.281, 0.2554, 0.2805, 0.2705, 0.3665, 0.25, 0.3683, 0.2554, 0.2805, 0.2606, 0.2791, 0.2905, 0.3612, 0.2705, 0.3665, 0.2606, 0.2791, 0.2655, 0.2769, 0.3092, 0.3525, 0.2905, 0.3612, 0.2655, 0.2769, 0.2699, 0.2738, 0.326, 0.3406, 0.3092, 0.3525, 0.2699, 0.2738, 0.2738, 0.2699, 0.3406, 0.326, 0.326, 0.3406, 0.2738, 0.2699, 0.2769, 0.2655, 0.3525, 0.3092, 0.3406, 0.326, 0.2769, 0.2655, 0.2791, 0.2606, 0.3612, 0.2905, 0.3525, 0.3092, 0.2791, 0.2606, 0.2805, 0.2554, 0.3665, 0.2705, 0.3612, 0.2905, 0.2805, 0.2554, 0.281, 0.25, 0.3683, 0.25, 0.3665, 0.2705, 0.281, 0.25, 0.2805, 0.2446, 0.3665, 0.2295, 0.3683, 0.25, 0.2805, 0.2446, 0.2791, 0.2394, 0.3612, 0.2095, 0.3665, 0.2295, 0.2791, 0.2394, 0.2769, 0.2345, 0.3525, 0.1908, 0.3612, 0.2095, 0.2769, 0.2345, 0.2738, 0.2301, 0.3406, 0.174, 0.3525, 0.1908, 0.2738, 0.2301, 0.2699, 0.2262, 0.326, 0.1594, 0.3406, 0.174, 0.2699, 0.2262, 0.2655, 0.2231, 0.3092, 0.1475, 0.326, 0.1594, 0.2655, 0.2231, 0.2606, 0.2209, 0.2905, 0.1388, 0.3092, 0.1475, 0.2606, 0.2209, 0.2554, 0.2195, 0.2705, 0.1335, 0.2905, 0.1388, 0.2554, 0.2195, 0.25, 0.219, 0.25, 0.1317, 0.2705, 0.1335, 0.25, 0.219, 0.2446, 0.2195, 0.2295, 0.1335, 0.25, 0.1317, 0.2446, 0.2195, 0.2394, 0.2209, 0.2095, 0.1388, 0.2295, 0.1335, 0.2394, 0.2209, 0.2345, 0.2231, 0.1908, 0.1475, 0.2095, 0.1388, 0.2345, 0.2231, 0.2301, 0.2262, 0.174, 0.1594, 0.1908, 0.1475, 0.2301, 0.2262, 0.2262, 0.2301, 0.1594, 0.174, 0.174, 0.1594, 0.2262, 0.2301, 0.2231, 0.2345, 0.1475, 0.1908, 0.1594, 0.174, 0.2231, 0.2345, 0.2209, 0.2394, 0.1388, 0.2095, 0.1475, 0.1908, 0.2209, 0.2394, 0.2195, 0.2446, 0.1335, 0.2295, 0.1388, 0.2095, 0.2195, 0.2446, 0.219, 0.25, 0.1317, 0.25, 0.1335, 0.2295, 0.219, 0.25, 0.2195, 0.2554, 0.1335, 0.2705, 0.1317, 0.25, 0.2195, 0.2554, 0.2209, 0.2606, 0.1388, 0.2905, 0.1335, 0.2705, 0.2209, 0.2606, 0.2231, 0.2655, 0.1475, 0.3092, 0.1388, 0.2905, 0.2231, 0.2655, 0.2262, 0.2699, 0.1594, 0.326, 0.1475, 0.3092, 0.2262, 0.2699, 0.2301, 0.2738, 0.174, 0.3406, 0.1594, 0.326, 0.2301, 0.2738, 0.2345, 0.2769, 0.1908, 0.3525, 0.174, 0.3406, 0.2345, 0.2769, 0.2394, 0.2791, 0.2095, 0.3612, 0.1908, 0.3525, 0.2394, 0.2791, 0.2446, 0.2805, 0.2295, 0.3665, 0.2095, 0.3612, 0.2446, 0.2805, 0.25, 0.281, 0.25, 0.3683, 0.2295, 0.3665, 0.25, 0.267, 0.253, 0.2667, 0.2554, 0.2805, 0.25, 0.281, 0.253, 0.2667, 0.2558, 0.266, 0.2606, 0.2791, 0.2554, 0.2805, 0.2558, 0.266, 0.2585, 0.2647, 0.2655, 0.2769, 0.2606, 0.2791, 0.2585, 0.2647, 0.2609, 0.263, 0.2699, 0.2738, 0.2655, 0.2769, 0.2609, 0.263, 0.263, 0.2609, 0.2738, 0.2699, 0.2699, 0.2738, 0.263, 0.2609, 0.2647, 0.2585, 0.2769, 0.2655, 0.2738, 0.2699, 0.2647, 0.2585, 0.266, 0.2558, 0.2791, 0.2606, 0.2769, 0.2655, 0.266, 0.2558, 0.2667, 0.253, 0.2805, 0.2554, 0.2791, 0.2606, 0.2667, 0.253, 0.267, 0.25, 0.281, 0.25, 0.2805, 0.2554, 0.267, 0.25, 0.2667, 0.247, 0.2805, 0.2446, 0.281, 0.25, 0.2667, 0.247, 0.266, 0.2442, 0.2791, 0.2394, 0.2805, 0.2446, 0.266, 0.2442, 0.2647, 0.2415, 0.2769, 0.2345, 0.2791, 0.2394, 0.2647, 0.2415, 0.263, 0.2391, 0.2738, 0.2301, 0.2769, 0.2345, 0.263, 0.2391, 0.2609, 0.237, 0.2699, 0.2262, 0.2738, 0.2301, 0.2609, 0.237, 0.2585, 0.2353, 0.2655, 0.2231, 0.2699, 0.2262, 0.2585, 0.2353, 0.2558, 0.234, 0.2606, 0.2209, 0.2655, 0.2231, 0.2558, 0.234, 0.253, 0.2333, 0.2554, 0.2195, 0.2606, 0.2209, 0.253, 0.2333, 0.25, 0.233, 0.25, 0.219, 0.2554, 0.2195, 0.25, 0.233, 0.247, 0.2333, 0.2446, 0.2195, 0.25, 0.219, 0.247, 0.2333, 0.2442, 0.234, 0.2394, 0.2209, 0.2446, 0.2195, 0.2442, 0.234, 0.2415, 0.2353, 0.2345, 0.2231, 0.2394, 0.2209, 0.2415, 0.2353, 0.2391, 0.237, 0.2301, 0.2262, 0.2345, 0.2231, 0.2391, 0.237, 0.237, 0.2391, 0.2262, 0.2301, 0.2301, 0.2262, 0.237, 0.2391, 0.2353, 0.2415, 0.2231, 0.2345, 0.2262, 0.2301, 0.2353, 0.2415, 0.234, 0.2442, 0.2209, 0.2394, 0.2231, 0.2345, 0.234, 0.2442, 0.2333, 0.247, 0.2195, 0.2446, 0.2209, 0.2394, 0.2333, 0.247, 0.233, 0.25, 0.219, 0.25, 0.2195, 0.2446, 0.233, 0.25, 0.2333, 0.253, 0.2195, 0.2554, 0.219, 0.25, 0.2333, 0.253, 0.234, 0.2558, 0.2209, 0.2606, 0.2195, 0.2554, 0.234, 0.2558, 0.2353, 0.2585, 0.2231, 0.2655, 0.2209, 0.2606, 0.2353, 0.2585, 0.237, 0.2609, 0.2262, 0.2699, 0.2231, 0.2655, 0.237, 0.2609, 0.2391, 0.263, 0.2301, 0.2738, 0.2262, 0.2699, 0.2391, 0.263, 0.2415, 0.2647, 0.2345, 0.2769, 0.2301, 0.2738, 0.2415, 0.2647, 0.2442, 0.266, 0.2394, 0.2791, 0.2345, 0.2769, 0.2442, 0.266, 0.247, 0.2667, 0.2446, 0.2805, 0.2394, 0.2791, 0.247, 0.2667, 0.25, 0.267, 0.25, 0.281, 0.2446, 0.2805, 0.25, 0.267, 0.247, 0.2667, 0.25, 0.25, 0.247, 0.2667, 0.2442, 0.266, 0.25, 0.25, 0.2442, 0.266, 0.2415, 0.2647, 0.25, 0.25, 0.2415, 0.2647, 0.2391, 0.263, 0.25, 0.25, 0.2391, 0.263, 0.237, 0.2609, 0.25, 0.25, 0.237, 0.2609, 0.2353, 0.2585, 0.25, 0.25, 0.2353, 0.2585, 0.234, 0.2558, 0.25, 0.25, 0.234, 0.2558, 0.2333, 0.253, 0.25, 0.25, 0.2333, 0.253, 0.233, 0.25, 0.25, 0.25, 0.233, 0.25, 0.2333, 0.247, 0.25, 0.25, 0.2333, 0.247, 0.234, 0.2442, 0.25, 0.25, 0.234, 0.2442, 0.2353, 0.2415, 0.25, 0.25, 0.2353, 0.2415, 0.237, 0.2391, 0.25, 0.25, 0.237, 0.2391, 0.2391, 0.237, 0.25, 0.25, 0.2391, 0.237, 0.2415, 0.2353, 0.25, 0.25, 0.2415, 0.2353, 0.2442, 0.234, 0.25, 0.25, 0.2442, 0.234, 0.247, 0.2333, 0.25, 0.25, 0.247, 0.2333, 0.25, 0.233, 0.25, 0.25, 0.25, 0.233, 0.253, 0.2333, 0.25, 0.25, 0.253, 0.2333, 0.2558, 0.234, 0.25, 0.25, 0.2558, 0.234, 0.2585, 0.2353, 0.25, 0.25, 0.2585, 0.2353, 0.2609, 0.237, 0.25, 0.25, 0.2609, 0.237, 0.263, 0.2391, 0.25, 0.25, 0.263, 0.2391, 0.2647, 0.2415, 0.25, 0.25, 0.2647, 0.2415, 0.266, 0.2442, 0.25, 0.25, 0.266, 0.2442, 0.2667, 0.247, 0.25, 0.25, 0.2667, 0.247, 0.267, 0.25, 0.25, 0.25, 0.267, 0.25, 0.2667, 0.253, 0.25, 0.25, 0.2667, 0.253, 0.266, 0.2558, 0.25, 0.25, 0.266, 0.2558, 0.2647, 0.2585, 0.25, 0.25, 0.2647, 0.2585, 0.263, 0.2609, 0.25, 0.25, 0.263, 0.2609, 0.2609, 0.263, 0.25, 0.25, 0.2609, 0.263, 0.2585, 0.2647, 0.25, 0.25, 0.2585, 0.2647, 0.2558, 0.266, 0.25, 0.25, 0.2558, 0.266, 0.253, 0.2667, 0.25, 0.25, 0.253, 0.2667, 0.25, 0.267, 0.25, 0.25, 0.4539, 0.25, 0.4838, 0.25, 0.4699, 0.2692, 0.4838, 0.25, 0.4895, 0.2561, 0.4699, 0.2692, 0.4895, 0.2561, 0.4869, 0.2856, 0.4699, 0.2692, 0.4869, 0.2856, 0.4803, 0.2906, 0.4699, 0.2692, 0.4803, 0.2906, 0.4508, 0.2854, 0.4699, 0.2692, 0.25, 0.04614, 0.25, 0.01617, 0.2692, 0.03006, 0.25, 0.01617, 0.2561, 0.01054, 0.2692, 0.03006, 0.2561, 0.01054, 0.2856, 0.01311, 0.2692, 0.03006, 0.2856, 0.01311, 0.2906, 0.01972, 0.2692, 0.03006, 0.2906, 0.01972, 0.2854, 0.04923, 0.2692, 0.03006, 0.04614, 0.25, 0.01617, 0.25, 0.03006, 0.2308, 0.01617, 0.25, 0.01054, 0.2439, 0.03006, 0.2308, 0.01054, 0.2439, 0.01311, 0.2144, 0.03006, 0.2308, 0.01311, 0.2144, 0.01972, 0.2094, 0.03006, 0.2308, 0.01972, 0.2094, 0.04923, 0.2146, 0.03006, 0.2308])
me_cylinder.materials.append(mat_plateau)
me_cylinder.materials.append(mat_corner)
me_cylinder.materials.append(mat_tapis)
me_cylinder.materials.append(mat_border)
me_cylinder.materials.append(mat_lightblue)
me_cylinder.materials.append(mat_darkblue)
me_cylinder.materials.append(mat_cyan)
me_cylinder.materials.append(mat_darkcyan)
me_cylinder.materials.append(mat_orange)
me_cylinder.materials.append(mat_darkorange)
me_cylinder.materials.append(mat_red)
me_cylinder.materials.append(mat_darkred)
me_cylinder.materials.append(mat_lightyellow)
me_cylinder.materials.append(mat_green)
me_cylinder.materials.append(mat_lightcyan)
me_cylinder.use_remesh_fix_poles = True
me_cylinder.use_remesh_preserve_attributes = False
me_cylinder.update()

# ---- objects
ob_cylinder = bpy.data.objects.new('Cylinder', me_cylinder)

# ---- transforms, parenting, visibility, modifiers, constraints
ob_cylinder.location = (0.0, 0.0, 0.0)

# ---- collection membership
col_collection.objects.link(ob_cylinder)

# ---- scene / render settings (as saved in the file)
scene.frame_start = 1; scene.frame_end = 250; scene.frame_set(1)
scene.render.engine = 'BLENDER_EEVEE_NEXT'
scene.cycles.use_denoising = False
scene.cycles.samples = 128
scene.cycles.sampling_pattern = 'TABULATED_SOBOL'
scene.cycles.use_adaptive_sampling = False
scene.cycles.use_light_tree = False
scene.view_settings.view_transform = 'Standard'
bpy.context.view_layer.update()

# ---- added for rendering (the .blend has no active camera and no usable light): camera, sun
cam_auto = bpy.data.cameras.new('AutoCamera')
cam_auto.lens = 50.0
cam_auto.sensor_width = 36.0
cam_auto.clip_end = 1000.0
ob_auto_camera = bpy.data.objects.new('AutoCamera', cam_auto)
scene.collection.objects.link(ob_auto_camera)
ob_auto_camera.location = (2.76983, -3.32379, 2.23258)
ob_auto_camera.rotation_euler = (1.09748, -7.21219e-08, 0.694738)
scene.camera = ob_auto_camera
light_auto_sun = bpy.data.lights.new('AutoSun', 'SUN')
light_auto_sun.energy = 3.0
light_auto_sun.angle = 0.0523599
ob_auto_sun = bpy.data.objects.new('AutoSun', light_auto_sun)
scene.collection.objects.link(ob_auto_sun)
ob_auto_sun.rotation_euler = (0.872665, 0.174533, 0.523599)
bpy.context.view_layer.update()

